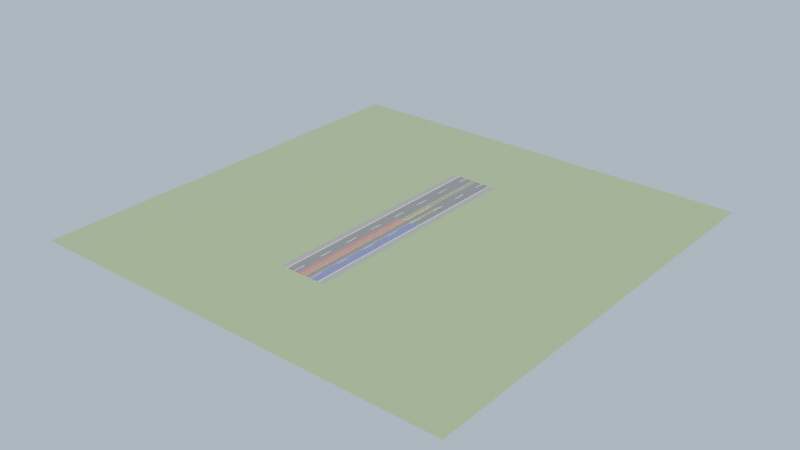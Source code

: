 # Source: scene_regulatory.blend  (saved by Blender 5.1.29; exported with 4.5.12 LTS)
import bpy
from mathutils import Matrix  # noqa: F401  (used for matrix-valued properties, if any)

bpy.ops.wm.read_factory_settings(use_empty=True)
scene = bpy.context.scene
scene.name = 'Scene'

# ---- collections
col_road_system = bpy.data.collections.new('Road_System'); scene.collection.children.link(col_road_system)
col_r46_zones = bpy.data.collections.new('R46_Zones'); scene.collection.children.link(col_r46_zones)
col_r46_test_poles = bpy.data.collections.new('R46_Test_Poles'); scene.collection.children.link(col_r46_test_poles)

# ---- materials (node trees are filled in below, after node groups)
mat_mat_ground = bpy.data.materials.new('Mat_Ground')
mat_mat_road_surface = bpy.data.materials.new('Mat_Road_Surface')
mat_mat_shoulder_left = bpy.data.materials.new('Mat_Shoulder_Left')
mat_mat_shoulder_right = bpy.data.materials.new('Mat_Shoulder_Right')
mat_mat_centerline_left = bpy.data.materials.new('Mat_CenterLine_Left')
mat_mat_centerline_right = bpy.data.materials.new('Mat_CenterLine_Right')
mat_mat_laneline_l_1_0 = bpy.data.materials.new('Mat_LaneLine_L_1_0')
mat_mat_laneline_l_1_1 = bpy.data.materials.new('Mat_LaneLine_L_1_1')
mat_mat_laneline_l_1_2 = bpy.data.materials.new('Mat_LaneLine_L_1_2')
mat_mat_laneline_l_1_3 = bpy.data.materials.new('Mat_LaneLine_L_1_3')
mat_mat_laneline_l_1_4 = bpy.data.materials.new('Mat_LaneLine_L_1_4')
mat_mat_laneline_l_1_5 = bpy.data.materials.new('Mat_LaneLine_L_1_5')
mat_mat_laneline_l_1_6 = bpy.data.materials.new('Mat_LaneLine_L_1_6')
mat_mat_laneline_l_1_7 = bpy.data.materials.new('Mat_LaneLine_L_1_7')
mat_mat_laneline_r_1_0 = bpy.data.materials.new('Mat_LaneLine_R_1_0')
mat_mat_laneline_r_1_1 = bpy.data.materials.new('Mat_LaneLine_R_1_1')
mat_mat_laneline_r_1_2 = bpy.data.materials.new('Mat_LaneLine_R_1_2')
mat_mat_laneline_r_1_3 = bpy.data.materials.new('Mat_LaneLine_R_1_3')
mat_mat_laneline_r_1_4 = bpy.data.materials.new('Mat_LaneLine_R_1_4')
mat_mat_laneline_r_1_5 = bpy.data.materials.new('Mat_LaneLine_R_1_5')
mat_mat_laneline_r_1_6 = bpy.data.materials.new('Mat_LaneLine_R_1_6')
mat_mat_laneline_r_1_7 = bpy.data.materials.new('Mat_LaneLine_R_1_7')
mat_mat_edgeline_l = bpy.data.materials.new('Mat_EdgeLine_L')
mat_mat_edgeline_r = bpy.data.materials.new('Mat_EdgeLine_R')
mat_mat_r46_passenger_near = bpy.data.materials.new('Mat_R46_Passenger_Near')
mat_mat_r46_passenger_near.surface_render_method = 'BLENDED'
mat_mat_r46_passenger_near.blend_method = 'BLEND'
mat_mat_r46_passenger_far = bpy.data.materials.new('Mat_R46_Passenger_Far')
mat_mat_r46_passenger_far.surface_render_method = 'BLENDED'
mat_mat_r46_passenger_far.blend_method = 'BLEND'
mat_mat_r46_driver_near = bpy.data.materials.new('Mat_R46_Driver_Near')
mat_mat_r46_driver_near.surface_render_method = 'BLENDED'
mat_mat_r46_driver_near.blend_method = 'BLEND'
mat_mat_r46_driver_far = bpy.data.materials.new('Mat_R46_Driver_Far')
mat_mat_r46_driver_far.surface_render_method = 'BLENDED'
mat_mat_r46_driver_far.blend_method = 'BLEND'
mat_mat_r46_boundary_passenger = bpy.data.materials.new('Mat_R46_Boundary_Passenger')
mat_mat_r46_boundary_driver = bpy.data.materials.new('Mat_R46_Boundary_Driver')
mat_mat_r46_p1_pass_farinner_20m = bpy.data.materials.new('Mat_R46_P1_Pass_FarInner_20m')
mat_mat_r46_p2_pass_farouter_20m = bpy.data.materials.new('Mat_R46_P2_Pass_FarOuter_20m')
mat_mat_r46_p3_pass_nearmid_4m = bpy.data.materials.new('Mat_R46_P3_Pass_NearMid_4m')
mat_mat_r46_p4_pass_nearouter_4m = bpy.data.materials.new('Mat_R46_P4_Pass_NearOuter_4m')
mat_mat_r46_p5_pass_farmid_40m = bpy.data.materials.new('Mat_R46_P5_Pass_FarMid_40m')
mat_mat_r46_p1_drv_farinner_20m = bpy.data.materials.new('Mat_R46_P1_Drv_FarInner_20m')
mat_mat_r46_p2_drv_farouter_20m = bpy.data.materials.new('Mat_R46_P2_Drv_FarOuter_20m')
mat_mat_r46_p3_drv_nearmid_4m = bpy.data.materials.new('Mat_R46_P3_Drv_NearMid_4m')
mat_mat_r46_p4_drv_nearouter_4m = bpy.data.materials.new('Mat_R46_P4_Drv_NearOuter_4m')
mat_mat_r46_p5_drv_farmid_40m = bpy.data.materials.new('Mat_R46_P5_Drv_FarMid_40m')

# ---- material node trees
mat_mat_ground.use_nodes = True; mat_mat_ground.node_tree.nodes.clear()
_N = mat_mat_ground.node_tree.nodes; _L = mat_mat_ground.node_tree.links
n0 = _N.new('ShaderNodeBsdfPrincipled'); n0.name = 'Principled BSDF'; n0.location = (-200, 100)
n0.inputs[0].default_value = (0.25, 0.35, 0.15, 1.0)
n0.inputs[2].default_value = 0.95
n1 = _N.new('ShaderNodeOutputMaterial'); n1.name = 'Material Output'; n1.location = (200, 100)
_L.new(n0.outputs[0], n1.inputs[0])
n1.is_active_output = True
mat_mat_road_surface.use_nodes = True; mat_mat_road_surface.node_tree.nodes.clear()
_N = mat_mat_road_surface.node_tree.nodes; _L = mat_mat_road_surface.node_tree.links
n0 = _N.new('ShaderNodeBsdfPrincipled'); n0.name = 'Principled BSDF'; n0.location = (-200, 100)
n0.inputs[0].default_value = (0.15, 0.15, 0.15, 1.0)
n0.inputs[2].default_value = 0.85
n1 = _N.new('ShaderNodeOutputMaterial'); n1.name = 'Material Output'; n1.location = (200, 100)
_L.new(n0.outputs[0], n1.inputs[0])
n1.is_active_output = True
mat_mat_shoulder_left.use_nodes = True; mat_mat_shoulder_left.node_tree.nodes.clear()
_N = mat_mat_shoulder_left.node_tree.nodes; _L = mat_mat_shoulder_left.node_tree.links
n0 = _N.new('ShaderNodeBsdfPrincipled'); n0.name = 'Principled BSDF'; n0.location = (-200, 100)
n0.inputs[0].default_value = (0.25, 0.25, 0.22, 1.0)
n0.inputs[2].default_value = 0.85
n1 = _N.new('ShaderNodeOutputMaterial'); n1.name = 'Material Output'; n1.location = (200, 100)
_L.new(n0.outputs[0], n1.inputs[0])
n1.is_active_output = True
mat_mat_shoulder_right.use_nodes = True; mat_mat_shoulder_right.node_tree.nodes.clear()
_N = mat_mat_shoulder_right.node_tree.nodes; _L = mat_mat_shoulder_right.node_tree.links
n0 = _N.new('ShaderNodeBsdfPrincipled'); n0.name = 'Principled BSDF'; n0.location = (-200, 100)
n0.inputs[0].default_value = (0.25, 0.25, 0.22, 1.0)
n0.inputs[2].default_value = 0.85
n1 = _N.new('ShaderNodeOutputMaterial'); n1.name = 'Material Output'; n1.location = (200, 100)
_L.new(n0.outputs[0], n1.inputs[0])
n1.is_active_output = True
mat_mat_centerline_left.use_nodes = True; mat_mat_centerline_left.node_tree.nodes.clear()
_N = mat_mat_centerline_left.node_tree.nodes; _L = mat_mat_centerline_left.node_tree.links
n0 = _N.new('ShaderNodeBsdfPrincipled'); n0.name = 'Principled BSDF'; n0.location = (-200, 100)
n0.inputs[0].default_value = (0.95, 0.85, 0.15, 1.0)
n1 = _N.new('ShaderNodeOutputMaterial'); n1.name = 'Material Output'; n1.location = (200, 100)
_L.new(n0.outputs[0], n1.inputs[0])
n1.is_active_output = True
mat_mat_centerline_right.use_nodes = True; mat_mat_centerline_right.node_tree.nodes.clear()
_N = mat_mat_centerline_right.node_tree.nodes; _L = mat_mat_centerline_right.node_tree.links
n0 = _N.new('ShaderNodeBsdfPrincipled'); n0.name = 'Principled BSDF'; n0.location = (-200, 100)
n0.inputs[0].default_value = (0.95, 0.85, 0.15, 1.0)
n1 = _N.new('ShaderNodeOutputMaterial'); n1.name = 'Material Output'; n1.location = (200, 100)
_L.new(n0.outputs[0], n1.inputs[0])
n1.is_active_output = True
mat_mat_laneline_l_1_0.use_nodes = True; mat_mat_laneline_l_1_0.node_tree.nodes.clear()
_N = mat_mat_laneline_l_1_0.node_tree.nodes; _L = mat_mat_laneline_l_1_0.node_tree.links
n0 = _N.new('ShaderNodeBsdfPrincipled'); n0.name = 'Principled BSDF'; n0.location = (-200, 100)
n0.inputs[0].default_value = (0.95, 0.95, 0.95, 1.0)
n1 = _N.new('ShaderNodeOutputMaterial'); n1.name = 'Material Output'; n1.location = (200, 100)
_L.new(n0.outputs[0], n1.inputs[0])
n1.is_active_output = True
mat_mat_laneline_l_1_1.use_nodes = True; mat_mat_laneline_l_1_1.node_tree.nodes.clear()
_N = mat_mat_laneline_l_1_1.node_tree.nodes; _L = mat_mat_laneline_l_1_1.node_tree.links
n0 = _N.new('ShaderNodeBsdfPrincipled'); n0.name = 'Principled BSDF'; n0.location = (-200, 100)
n0.inputs[0].default_value = (0.95, 0.95, 0.95, 1.0)
n1 = _N.new('ShaderNodeOutputMaterial'); n1.name = 'Material Output'; n1.location = (200, 100)
_L.new(n0.outputs[0], n1.inputs[0])
n1.is_active_output = True
mat_mat_laneline_l_1_2.use_nodes = True; mat_mat_laneline_l_1_2.node_tree.nodes.clear()
_N = mat_mat_laneline_l_1_2.node_tree.nodes; _L = mat_mat_laneline_l_1_2.node_tree.links
n0 = _N.new('ShaderNodeBsdfPrincipled'); n0.name = 'Principled BSDF'; n0.location = (-200, 100)
n0.inputs[0].default_value = (0.95, 0.95, 0.95, 1.0)
n1 = _N.new('ShaderNodeOutputMaterial'); n1.name = 'Material Output'; n1.location = (200, 100)
_L.new(n0.outputs[0], n1.inputs[0])
n1.is_active_output = True
mat_mat_laneline_l_1_3.use_nodes = True; mat_mat_laneline_l_1_3.node_tree.nodes.clear()
_N = mat_mat_laneline_l_1_3.node_tree.nodes; _L = mat_mat_laneline_l_1_3.node_tree.links
n0 = _N.new('ShaderNodeBsdfPrincipled'); n0.name = 'Principled BSDF'; n0.location = (-200, 100)
n0.inputs[0].default_value = (0.95, 0.95, 0.95, 1.0)
n1 = _N.new('ShaderNodeOutputMaterial'); n1.name = 'Material Output'; n1.location = (200, 100)
_L.new(n0.outputs[0], n1.inputs[0])
n1.is_active_output = True
mat_mat_laneline_l_1_4.use_nodes = True; mat_mat_laneline_l_1_4.node_tree.nodes.clear()
_N = mat_mat_laneline_l_1_4.node_tree.nodes; _L = mat_mat_laneline_l_1_4.node_tree.links
n0 = _N.new('ShaderNodeBsdfPrincipled'); n0.name = 'Principled BSDF'; n0.location = (-200, 100)
n0.inputs[0].default_value = (0.95, 0.95, 0.95, 1.0)
n1 = _N.new('ShaderNodeOutputMaterial'); n1.name = 'Material Output'; n1.location = (200, 100)
_L.new(n0.outputs[0], n1.inputs[0])
n1.is_active_output = True
mat_mat_laneline_l_1_5.use_nodes = True; mat_mat_laneline_l_1_5.node_tree.nodes.clear()
_N = mat_mat_laneline_l_1_5.node_tree.nodes; _L = mat_mat_laneline_l_1_5.node_tree.links
n0 = _N.new('ShaderNodeBsdfPrincipled'); n0.name = 'Principled BSDF'; n0.location = (-200, 100)
n0.inputs[0].default_value = (0.95, 0.95, 0.95, 1.0)
n1 = _N.new('ShaderNodeOutputMaterial'); n1.name = 'Material Output'; n1.location = (200, 100)
_L.new(n0.outputs[0], n1.inputs[0])
n1.is_active_output = True
mat_mat_laneline_l_1_6.use_nodes = True; mat_mat_laneline_l_1_6.node_tree.nodes.clear()
_N = mat_mat_laneline_l_1_6.node_tree.nodes; _L = mat_mat_laneline_l_1_6.node_tree.links
n0 = _N.new('ShaderNodeBsdfPrincipled'); n0.name = 'Principled BSDF'; n0.location = (-200, 100)
n0.inputs[0].default_value = (0.95, 0.95, 0.95, 1.0)
n1 = _N.new('ShaderNodeOutputMaterial'); n1.name = 'Material Output'; n1.location = (200, 100)
_L.new(n0.outputs[0], n1.inputs[0])
n1.is_active_output = True
mat_mat_laneline_l_1_7.use_nodes = True; mat_mat_laneline_l_1_7.node_tree.nodes.clear()
_N = mat_mat_laneline_l_1_7.node_tree.nodes; _L = mat_mat_laneline_l_1_7.node_tree.links
n0 = _N.new('ShaderNodeBsdfPrincipled'); n0.name = 'Principled BSDF'; n0.location = (-200, 100)
n0.inputs[0].default_value = (0.95, 0.95, 0.95, 1.0)
n1 = _N.new('ShaderNodeOutputMaterial'); n1.name = 'Material Output'; n1.location = (200, 100)
_L.new(n0.outputs[0], n1.inputs[0])
n1.is_active_output = True
mat_mat_laneline_r_1_0.use_nodes = True; mat_mat_laneline_r_1_0.node_tree.nodes.clear()
_N = mat_mat_laneline_r_1_0.node_tree.nodes; _L = mat_mat_laneline_r_1_0.node_tree.links
n0 = _N.new('ShaderNodeBsdfPrincipled'); n0.name = 'Principled BSDF'; n0.location = (-200, 100)
n0.inputs[0].default_value = (0.95, 0.95, 0.95, 1.0)
n1 = _N.new('ShaderNodeOutputMaterial'); n1.name = 'Material Output'; n1.location = (200, 100)
_L.new(n0.outputs[0], n1.inputs[0])
n1.is_active_output = True
mat_mat_laneline_r_1_1.use_nodes = True; mat_mat_laneline_r_1_1.node_tree.nodes.clear()
_N = mat_mat_laneline_r_1_1.node_tree.nodes; _L = mat_mat_laneline_r_1_1.node_tree.links
n0 = _N.new('ShaderNodeBsdfPrincipled'); n0.name = 'Principled BSDF'; n0.location = (-200, 100)
n0.inputs[0].default_value = (0.95, 0.95, 0.95, 1.0)
n1 = _N.new('ShaderNodeOutputMaterial'); n1.name = 'Material Output'; n1.location = (200, 100)
_L.new(n0.outputs[0], n1.inputs[0])
n1.is_active_output = True
mat_mat_laneline_r_1_2.use_nodes = True; mat_mat_laneline_r_1_2.node_tree.nodes.clear()
_N = mat_mat_laneline_r_1_2.node_tree.nodes; _L = mat_mat_laneline_r_1_2.node_tree.links
n0 = _N.new('ShaderNodeBsdfPrincipled'); n0.name = 'Principled BSDF'; n0.location = (-200, 100)
n0.inputs[0].default_value = (0.95, 0.95, 0.95, 1.0)
n1 = _N.new('ShaderNodeOutputMaterial'); n1.name = 'Material Output'; n1.location = (200, 100)
_L.new(n0.outputs[0], n1.inputs[0])
n1.is_active_output = True
mat_mat_laneline_r_1_3.use_nodes = True; mat_mat_laneline_r_1_3.node_tree.nodes.clear()
_N = mat_mat_laneline_r_1_3.node_tree.nodes; _L = mat_mat_laneline_r_1_3.node_tree.links
n0 = _N.new('ShaderNodeBsdfPrincipled'); n0.name = 'Principled BSDF'; n0.location = (-200, 100)
n0.inputs[0].default_value = (0.95, 0.95, 0.95, 1.0)
n1 = _N.new('ShaderNodeOutputMaterial'); n1.name = 'Material Output'; n1.location = (200, 100)
_L.new(n0.outputs[0], n1.inputs[0])
n1.is_active_output = True
mat_mat_laneline_r_1_4.use_nodes = True; mat_mat_laneline_r_1_4.node_tree.nodes.clear()
_N = mat_mat_laneline_r_1_4.node_tree.nodes; _L = mat_mat_laneline_r_1_4.node_tree.links
n0 = _N.new('ShaderNodeBsdfPrincipled'); n0.name = 'Principled BSDF'; n0.location = (-200, 100)
n0.inputs[0].default_value = (0.95, 0.95, 0.95, 1.0)
n1 = _N.new('ShaderNodeOutputMaterial'); n1.name = 'Material Output'; n1.location = (200, 100)
_L.new(n0.outputs[0], n1.inputs[0])
n1.is_active_output = True
mat_mat_laneline_r_1_5.use_nodes = True; mat_mat_laneline_r_1_5.node_tree.nodes.clear()
_N = mat_mat_laneline_r_1_5.node_tree.nodes; _L = mat_mat_laneline_r_1_5.node_tree.links
n0 = _N.new('ShaderNodeBsdfPrincipled'); n0.name = 'Principled BSDF'; n0.location = (-200, 100)
n0.inputs[0].default_value = (0.95, 0.95, 0.95, 1.0)
n1 = _N.new('ShaderNodeOutputMaterial'); n1.name = 'Material Output'; n1.location = (200, 100)
_L.new(n0.outputs[0], n1.inputs[0])
n1.is_active_output = True
mat_mat_laneline_r_1_6.use_nodes = True; mat_mat_laneline_r_1_6.node_tree.nodes.clear()
_N = mat_mat_laneline_r_1_6.node_tree.nodes; _L = mat_mat_laneline_r_1_6.node_tree.links
n0 = _N.new('ShaderNodeBsdfPrincipled'); n0.name = 'Principled BSDF'; n0.location = (-200, 100)
n0.inputs[0].default_value = (0.95, 0.95, 0.95, 1.0)
n1 = _N.new('ShaderNodeOutputMaterial'); n1.name = 'Material Output'; n1.location = (200, 100)
_L.new(n0.outputs[0], n1.inputs[0])
n1.is_active_output = True
mat_mat_laneline_r_1_7.use_nodes = True; mat_mat_laneline_r_1_7.node_tree.nodes.clear()
_N = mat_mat_laneline_r_1_7.node_tree.nodes; _L = mat_mat_laneline_r_1_7.node_tree.links
n0 = _N.new('ShaderNodeBsdfPrincipled'); n0.name = 'Principled BSDF'; n0.location = (-200, 100)
n0.inputs[0].default_value = (0.95, 0.95, 0.95, 1.0)
n1 = _N.new('ShaderNodeOutputMaterial'); n1.name = 'Material Output'; n1.location = (200, 100)
_L.new(n0.outputs[0], n1.inputs[0])
n1.is_active_output = True
mat_mat_edgeline_l.use_nodes = True; mat_mat_edgeline_l.node_tree.nodes.clear()
_N = mat_mat_edgeline_l.node_tree.nodes; _L = mat_mat_edgeline_l.node_tree.links
n0 = _N.new('ShaderNodeBsdfPrincipled'); n0.name = 'Principled BSDF'; n0.location = (-200, 100)
n0.inputs[0].default_value = (0.95, 0.95, 0.95, 1.0)
n1 = _N.new('ShaderNodeOutputMaterial'); n1.name = 'Material Output'; n1.location = (200, 100)
_L.new(n0.outputs[0], n1.inputs[0])
n1.is_active_output = True
mat_mat_edgeline_r.use_nodes = True; mat_mat_edgeline_r.node_tree.nodes.clear()
_N = mat_mat_edgeline_r.node_tree.nodes; _L = mat_mat_edgeline_r.node_tree.links
n0 = _N.new('ShaderNodeBsdfPrincipled'); n0.name = 'Principled BSDF'; n0.location = (-200, 100)
n0.inputs[0].default_value = (0.95, 0.95, 0.95, 1.0)
n1 = _N.new('ShaderNodeOutputMaterial'); n1.name = 'Material Output'; n1.location = (200, 100)
_L.new(n0.outputs[0], n1.inputs[0])
n1.is_active_output = True
mat_mat_r46_passenger_near.use_nodes = True; mat_mat_r46_passenger_near.node_tree.nodes.clear()
_N = mat_mat_r46_passenger_near.node_tree.nodes; _L = mat_mat_r46_passenger_near.node_tree.links
n0 = _N.new('ShaderNodeBsdfPrincipled'); n0.name = 'Principled BSDF'; n0.location = (-200, 100)
n0.inputs[0].default_value = (0.2, 0.8, 0.2, 1.0)
n0.inputs[2].default_value = 0.3
n0.inputs[4].default_value = 0.3
n1 = _N.new('ShaderNodeOutputMaterial'); n1.name = 'Material Output'; n1.location = (200, 100)
_L.new(n0.outputs[0], n1.inputs[0])
n1.is_active_output = True
mat_mat_r46_passenger_far.use_nodes = True; mat_mat_r46_passenger_far.node_tree.nodes.clear()
_N = mat_mat_r46_passenger_far.node_tree.nodes; _L = mat_mat_r46_passenger_far.node_tree.links
n0 = _N.new('ShaderNodeBsdfPrincipled'); n0.name = 'Principled BSDF'; n0.location = (-200, 100)
n0.inputs[0].default_value = (0.2, 0.2, 0.8, 1.0)
n0.inputs[2].default_value = 0.3
n0.inputs[4].default_value = 0.3
n1 = _N.new('ShaderNodeOutputMaterial'); n1.name = 'Material Output'; n1.location = (200, 100)
_L.new(n0.outputs[0], n1.inputs[0])
n1.is_active_output = True
mat_mat_r46_driver_near.use_nodes = True; mat_mat_r46_driver_near.node_tree.nodes.clear()
_N = mat_mat_r46_driver_near.node_tree.nodes; _L = mat_mat_r46_driver_near.node_tree.links
n0 = _N.new('ShaderNodeBsdfPrincipled'); n0.name = 'Principled BSDF'; n0.location = (-200, 100)
n0.inputs[0].default_value = (0.8, 0.8, 0.2, 1.0)
n0.inputs[2].default_value = 0.3
n0.inputs[4].default_value = 0.3
n1 = _N.new('ShaderNodeOutputMaterial'); n1.name = 'Material Output'; n1.location = (200, 100)
_L.new(n0.outputs[0], n1.inputs[0])
n1.is_active_output = True
mat_mat_r46_driver_far.use_nodes = True; mat_mat_r46_driver_far.node_tree.nodes.clear()
_N = mat_mat_r46_driver_far.node_tree.nodes; _L = mat_mat_r46_driver_far.node_tree.links
n0 = _N.new('ShaderNodeBsdfPrincipled'); n0.name = 'Principled BSDF'; n0.location = (-200, 100)
n0.inputs[0].default_value = (0.8, 0.2, 0.2, 1.0)
n0.inputs[2].default_value = 0.3
n0.inputs[4].default_value = 0.3
n1 = _N.new('ShaderNodeOutputMaterial'); n1.name = 'Material Output'; n1.location = (200, 100)
_L.new(n0.outputs[0], n1.inputs[0])
n1.is_active_output = True
mat_mat_r46_boundary_passenger.use_nodes = True; mat_mat_r46_boundary_passenger.node_tree.nodes.clear()
_N = mat_mat_r46_boundary_passenger.node_tree.nodes; _L = mat_mat_r46_boundary_passenger.node_tree.links
n0 = _N.new('ShaderNodeBsdfPrincipled'); n0.name = 'Principled BSDF'; n0.location = (-200, 100)
n0.inputs[0].default_value = (1.0, 0.5, 0.0, 1.0)
n0.inputs[2].default_value = 0.3
n1 = _N.new('ShaderNodeOutputMaterial'); n1.name = 'Material Output'; n1.location = (200, 100)
_L.new(n0.outputs[0], n1.inputs[0])
n1.is_active_output = True
mat_mat_r46_boundary_driver.use_nodes = True; mat_mat_r46_boundary_driver.node_tree.nodes.clear()
_N = mat_mat_r46_boundary_driver.node_tree.nodes; _L = mat_mat_r46_boundary_driver.node_tree.links
n0 = _N.new('ShaderNodeBsdfPrincipled'); n0.name = 'Principled BSDF'; n0.location = (-200, 100)
n0.inputs[0].default_value = (1.0, 0.5, 0.0, 1.0)
n0.inputs[2].default_value = 0.3
n1 = _N.new('ShaderNodeOutputMaterial'); n1.name = 'Material Output'; n1.location = (200, 100)
_L.new(n0.outputs[0], n1.inputs[0])
n1.is_active_output = True
mat_mat_r46_p1_pass_farinner_20m.use_nodes = True; mat_mat_r46_p1_pass_farinner_20m.node_tree.nodes.clear()
_N = mat_mat_r46_p1_pass_farinner_20m.node_tree.nodes; _L = mat_mat_r46_p1_pass_farinner_20m.node_tree.links
n0 = _N.new('ShaderNodeBsdfPrincipled'); n0.name = 'Principled BSDF'; n0.location = (-200, 100)
n0.inputs[0].default_value = (0.95, 0.95, 0.95, 1.0)
n0.inputs[2].default_value = 0.3
n1 = _N.new('ShaderNodeOutputMaterial'); n1.name = 'Material Output'; n1.location = (200, 100)
_L.new(n0.outputs[0], n1.inputs[0])
n1.is_active_output = True
mat_mat_r46_p2_pass_farouter_20m.use_nodes = True; mat_mat_r46_p2_pass_farouter_20m.node_tree.nodes.clear()
_N = mat_mat_r46_p2_pass_farouter_20m.node_tree.nodes; _L = mat_mat_r46_p2_pass_farouter_20m.node_tree.links
n0 = _N.new('ShaderNodeBsdfPrincipled'); n0.name = 'Principled BSDF'; n0.location = (-200, 100)
n0.inputs[0].default_value = (0.95, 0.95, 0.95, 1.0)
n0.inputs[2].default_value = 0.3
n1 = _N.new('ShaderNodeOutputMaterial'); n1.name = 'Material Output'; n1.location = (200, 100)
_L.new(n0.outputs[0], n1.inputs[0])
n1.is_active_output = True
mat_mat_r46_p3_pass_nearmid_4m.use_nodes = True; mat_mat_r46_p3_pass_nearmid_4m.node_tree.nodes.clear()
_N = mat_mat_r46_p3_pass_nearmid_4m.node_tree.nodes; _L = mat_mat_r46_p3_pass_nearmid_4m.node_tree.links
n0 = _N.new('ShaderNodeBsdfPrincipled'); n0.name = 'Principled BSDF'; n0.location = (-200, 100)
n0.inputs[0].default_value = (0.95, 0.95, 0.95, 1.0)
n0.inputs[2].default_value = 0.3
n1 = _N.new('ShaderNodeOutputMaterial'); n1.name = 'Material Output'; n1.location = (200, 100)
_L.new(n0.outputs[0], n1.inputs[0])
n1.is_active_output = True
mat_mat_r46_p4_pass_nearouter_4m.use_nodes = True; mat_mat_r46_p4_pass_nearouter_4m.node_tree.nodes.clear()
_N = mat_mat_r46_p4_pass_nearouter_4m.node_tree.nodes; _L = mat_mat_r46_p4_pass_nearouter_4m.node_tree.links
n0 = _N.new('ShaderNodeBsdfPrincipled'); n0.name = 'Principled BSDF'; n0.location = (-200, 100)
n0.inputs[0].default_value = (0.95, 0.95, 0.95, 1.0)
n0.inputs[2].default_value = 0.3
n1 = _N.new('ShaderNodeOutputMaterial'); n1.name = 'Material Output'; n1.location = (200, 100)
_L.new(n0.outputs[0], n1.inputs[0])
n1.is_active_output = True
mat_mat_r46_p5_pass_farmid_40m.use_nodes = True; mat_mat_r46_p5_pass_farmid_40m.node_tree.nodes.clear()
_N = mat_mat_r46_p5_pass_farmid_40m.node_tree.nodes; _L = mat_mat_r46_p5_pass_farmid_40m.node_tree.links
n0 = _N.new('ShaderNodeBsdfPrincipled'); n0.name = 'Principled BSDF'; n0.location = (-200, 100)
n0.inputs[0].default_value = (0.95, 0.95, 0.95, 1.0)
n0.inputs[2].default_value = 0.3
n1 = _N.new('ShaderNodeOutputMaterial'); n1.name = 'Material Output'; n1.location = (200, 100)
_L.new(n0.outputs[0], n1.inputs[0])
n1.is_active_output = True
mat_mat_r46_p1_drv_farinner_20m.use_nodes = True; mat_mat_r46_p1_drv_farinner_20m.node_tree.nodes.clear()
_N = mat_mat_r46_p1_drv_farinner_20m.node_tree.nodes; _L = mat_mat_r46_p1_drv_farinner_20m.node_tree.links
n0 = _N.new('ShaderNodeBsdfPrincipled'); n0.name = 'Principled BSDF'; n0.location = (-200, 100)
n0.inputs[0].default_value = (0.95, 0.95, 0.95, 1.0)
n0.inputs[2].default_value = 0.3
n1 = _N.new('ShaderNodeOutputMaterial'); n1.name = 'Material Output'; n1.location = (200, 100)
_L.new(n0.outputs[0], n1.inputs[0])
n1.is_active_output = True
mat_mat_r46_p2_drv_farouter_20m.use_nodes = True; mat_mat_r46_p2_drv_farouter_20m.node_tree.nodes.clear()
_N = mat_mat_r46_p2_drv_farouter_20m.node_tree.nodes; _L = mat_mat_r46_p2_drv_farouter_20m.node_tree.links
n0 = _N.new('ShaderNodeBsdfPrincipled'); n0.name = 'Principled BSDF'; n0.location = (-200, 100)
n0.inputs[0].default_value = (0.95, 0.95, 0.95, 1.0)
n0.inputs[2].default_value = 0.3
n1 = _N.new('ShaderNodeOutputMaterial'); n1.name = 'Material Output'; n1.location = (200, 100)
_L.new(n0.outputs[0], n1.inputs[0])
n1.is_active_output = True
mat_mat_r46_p3_drv_nearmid_4m.use_nodes = True; mat_mat_r46_p3_drv_nearmid_4m.node_tree.nodes.clear()
_N = mat_mat_r46_p3_drv_nearmid_4m.node_tree.nodes; _L = mat_mat_r46_p3_drv_nearmid_4m.node_tree.links
n0 = _N.new('ShaderNodeBsdfPrincipled'); n0.name = 'Principled BSDF'; n0.location = (-200, 100)
n0.inputs[0].default_value = (0.95, 0.95, 0.95, 1.0)
n0.inputs[2].default_value = 0.3
n1 = _N.new('ShaderNodeOutputMaterial'); n1.name = 'Material Output'; n1.location = (200, 100)
_L.new(n0.outputs[0], n1.inputs[0])
n1.is_active_output = True
mat_mat_r46_p4_drv_nearouter_4m.use_nodes = True; mat_mat_r46_p4_drv_nearouter_4m.node_tree.nodes.clear()
_N = mat_mat_r46_p4_drv_nearouter_4m.node_tree.nodes; _L = mat_mat_r46_p4_drv_nearouter_4m.node_tree.links
n0 = _N.new('ShaderNodeBsdfPrincipled'); n0.name = 'Principled BSDF'; n0.location = (-200, 100)
n0.inputs[0].default_value = (0.95, 0.95, 0.95, 1.0)
n0.inputs[2].default_value = 0.3
n1 = _N.new('ShaderNodeOutputMaterial'); n1.name = 'Material Output'; n1.location = (200, 100)
_L.new(n0.outputs[0], n1.inputs[0])
n1.is_active_output = True
mat_mat_r46_p5_drv_farmid_40m.use_nodes = True; mat_mat_r46_p5_drv_farmid_40m.node_tree.nodes.clear()
_N = mat_mat_r46_p5_drv_farmid_40m.node_tree.nodes; _L = mat_mat_r46_p5_drv_farmid_40m.node_tree.links
n0 = _N.new('ShaderNodeBsdfPrincipled'); n0.name = 'Principled BSDF'; n0.location = (-200, 100)
n0.inputs[0].default_value = (0.95, 0.95, 0.95, 1.0)
n0.inputs[2].default_value = 0.3
n1 = _N.new('ShaderNodeOutputMaterial'); n1.name = 'Material Output'; n1.location = (200, 100)
_L.new(n0.outputs[0], n1.inputs[0])
n1.is_active_output = True

# ---- world
world_world = bpy.data.worlds.new('World'); scene.world = world_world
world_world.use_nodes = True; world_world.node_tree.nodes.clear()
_N = world_world.node_tree.nodes; _L = world_world.node_tree.links
n0 = _N.new('ShaderNodeOutputWorld'); n0.name = 'World Output'; n0.location = (200, 100)
n1 = _N.new('ShaderNodeBackground'); n1.name = 'Background'; n1.location = (-200, 100)
n1.inputs[0].default_value = (0.52, 0.67, 0.85, 1.0)
_L.new(n1.outputs[0], n0.inputs[0])
n0.is_active_output = True
world_world.color = (0.05088, 0.05088, 0.05088)
world_world.sun_shadow_jitter_overblur = 0.0

# ---- lights
light_sun_003 = bpy.data.lights.new('Sun.003', 'SUN')
light_sun_003.energy = 5.0

# ---- meshes
me_plane_090 = bpy.data.meshes.new('Plane.090')
me_plane_090.from_pydata([(-100.0, -100.0, 0.0), (100.0, -100.0, 0.0), (-100.0, 100.0, 0.0), (100.0, 100.0, 0.0)], [], [(0, 1, 3, 2)])
_uv = me_plane_090.uv_layers.new(name='UVMap')
_uv.uv.foreach_set('vector', [0.0, 0.0, 1.0, 0.0, 1.0, 1.0, 0.0, 1.0])
me_plane_090.materials.append(mat_mat_ground)
me_plane_090.update()
me_plane_067 = bpy.data.meshes.new('Plane.067')
me_plane_067.from_pydata([(-10.88, -80.0, 0.001), (5.625, -80.0, 0.001), (-10.88, 30.0, 0.001), (5.625, 30.0, 0.001)], [], [(0, 1, 3, 2)])
_uv = me_plane_067.uv_layers.new(name='UVMap')
_uv.uv.foreach_set('vector', [0.0, 0.0, 1.0, 0.0, 1.0, 1.0, 0.0, 1.0])
me_plane_067.materials.append(mat_mat_road_surface)
me_plane_067.update()
me_plane_068 = bpy.data.meshes.new('Plane.068')
me_plane_068.from_pydata([(-13.88, -80.0, 0.001), (-10.88, -80.0, 0.001), (-13.88, 30.0, 0.001), (-10.88, 30.0, 0.001)], [], [(0, 1, 3, 2)])
_uv = me_plane_068.uv_layers.new(name='UVMap')
_uv.uv.foreach_set('vector', [0.0, 0.0, 1.0, 0.0, 1.0, 1.0, 0.0, 1.0])
me_plane_068.materials.append(mat_mat_shoulder_left)
me_plane_068.update()
me_plane_069 = bpy.data.meshes.new('Plane.069')
me_plane_069.from_pydata([(5.625, -80.0, 0.001), (8.625, -80.0, 0.001), (5.625, 30.0, 0.001), (8.625, 30.0, 0.001)], [], [(0, 1, 3, 2)])
_uv = me_plane_069.uv_layers.new(name='UVMap')
_uv.uv.foreach_set('vector', [0.0, 0.0, 1.0, 0.0, 1.0, 1.0, 0.0, 1.0])
me_plane_069.materials.append(mat_mat_shoulder_right)
me_plane_069.update()
me_plane_070 = bpy.data.meshes.new('Plane.070')
me_plane_070.from_pydata([(-3.35, -80.0, 0.002), (-3.2, -80.0, 0.002), (-3.35, 30.0, 0.002), (-3.2, 30.0, 0.002)], [], [(0, 1, 3, 2)])
_uv = me_plane_070.uv_layers.new(name='UVMap')
_uv.uv.foreach_set('vector', [0.0, 0.0, 1.0, 0.0, 1.0, 1.0, 0.0, 1.0])
me_plane_070.materials.append(mat_mat_centerline_left)
me_plane_070.update()
me_plane_071 = bpy.data.meshes.new('Plane.071')
me_plane_071.from_pydata([(-2.05, -80.0, 0.002), (-1.9, -80.0, 0.002), (-2.05, 30.0, 0.002), (-1.9, 30.0, 0.002)], [], [(0, 1, 3, 2)])
_uv = me_plane_071.uv_layers.new(name='UVMap')
_uv.uv.foreach_set('vector', [0.0, 0.0, 1.0, 0.0, 1.0, 1.0, 0.0, 1.0])
me_plane_071.materials.append(mat_mat_centerline_right)
me_plane_071.update()
me_plane_072 = bpy.data.meshes.new('Plane.072')
me_plane_072.from_pydata([(-7.2, -80.0, 0.002), (-7.05, -80.0, 0.002), (-7.2, -74.0, 0.002), (-7.05, -74.0, 0.002)], [], [(0, 1, 3, 2)])
_uv = me_plane_072.uv_layers.new(name='UVMap')
_uv.uv.foreach_set('vector', [0.0, 0.0, 1.0, 0.0, 1.0, 1.0, 0.0, 1.0])
me_plane_072.materials.append(mat_mat_laneline_l_1_0)
me_plane_072.update()
me_plane_073 = bpy.data.meshes.new('Plane.073')
me_plane_073.from_pydata([(-7.2, -65.0, 0.002), (-7.05, -65.0, 0.002), (-7.2, -59.0, 0.002), (-7.05, -59.0, 0.002)], [], [(0, 1, 3, 2)])
_uv = me_plane_073.uv_layers.new(name='UVMap')
_uv.uv.foreach_set('vector', [0.0, 0.0, 1.0, 0.0, 1.0, 1.0, 0.0, 1.0])
me_plane_073.materials.append(mat_mat_laneline_l_1_1)
me_plane_073.update()
me_plane_074 = bpy.data.meshes.new('Plane.074')
me_plane_074.from_pydata([(-7.2, -50.0, 0.002), (-7.05, -50.0, 0.002), (-7.2, -44.0, 0.002), (-7.05, -44.0, 0.002)], [], [(0, 1, 3, 2)])
_uv = me_plane_074.uv_layers.new(name='UVMap')
_uv.uv.foreach_set('vector', [0.0, 0.0, 1.0, 0.0, 1.0, 1.0, 0.0, 1.0])
me_plane_074.materials.append(mat_mat_laneline_l_1_2)
me_plane_074.update()
me_plane_075 = bpy.data.meshes.new('Plane.075')
me_plane_075.from_pydata([(-7.2, -35.0, 0.002), (-7.05, -35.0, 0.002), (-7.2, -29.0, 0.002), (-7.05, -29.0, 0.002)], [], [(0, 1, 3, 2)])
_uv = me_plane_075.uv_layers.new(name='UVMap')
_uv.uv.foreach_set('vector', [0.0, 0.0, 1.0, 0.0, 1.0, 1.0, 0.0, 1.0])
me_plane_075.materials.append(mat_mat_laneline_l_1_3)
me_plane_075.update()
me_plane_076 = bpy.data.meshes.new('Plane.076')
me_plane_076.from_pydata([(-7.2, -20.0, 0.002), (-7.05, -20.0, 0.002), (-7.2, -14.0, 0.002), (-7.05, -14.0, 0.002)], [], [(0, 1, 3, 2)])
_uv = me_plane_076.uv_layers.new(name='UVMap')
_uv.uv.foreach_set('vector', [0.0, 0.0, 1.0, 0.0, 1.0, 1.0, 0.0, 1.0])
me_plane_076.materials.append(mat_mat_laneline_l_1_4)
me_plane_076.update()
me_plane_077 = bpy.data.meshes.new('Plane.077')
me_plane_077.from_pydata([(-7.2, -5.0, 0.002), (-7.05, -5.0, 0.002), (-7.2, 1.0, 0.002), (-7.05, 1.0, 0.002)], [], [(0, 1, 3, 2)])
_uv = me_plane_077.uv_layers.new(name='UVMap')
_uv.uv.foreach_set('vector', [0.0, 0.0, 1.0, 0.0, 1.0, 1.0, 0.0, 1.0])
me_plane_077.materials.append(mat_mat_laneline_l_1_5)
me_plane_077.update()
me_plane_078 = bpy.data.meshes.new('Plane.078')
me_plane_078.from_pydata([(-7.2, 10.0, 0.002), (-7.05, 10.0, 0.002), (-7.2, 16.0, 0.002), (-7.05, 16.0, 0.002)], [], [(0, 1, 3, 2)])
_uv = me_plane_078.uv_layers.new(name='UVMap')
_uv.uv.foreach_set('vector', [0.0, 0.0, 1.0, 0.0, 1.0, 1.0, 0.0, 1.0])
me_plane_078.materials.append(mat_mat_laneline_l_1_6)
me_plane_078.update()
me_plane_079 = bpy.data.meshes.new('Plane.079')
me_plane_079.from_pydata([(-7.2, 25.0, 0.002), (-7.05, 25.0, 0.002), (-7.2, 30.0, 0.002), (-7.05, 30.0, 0.002)], [], [(0, 1, 3, 2)])
_uv = me_plane_079.uv_layers.new(name='UVMap')
_uv.uv.foreach_set('vector', [0.0, 0.0, 1.0, 0.0, 1.0, 1.0, 0.0, 1.0])
me_plane_079.materials.append(mat_mat_laneline_l_1_7)
me_plane_079.update()
me_plane_080 = bpy.data.meshes.new('Plane.080')
me_plane_080.from_pydata([(1.8, -80.0, 0.002), (1.95, -80.0, 0.002), (1.8, -74.0, 0.002), (1.95, -74.0, 0.002)], [], [(0, 1, 3, 2)])
_uv = me_plane_080.uv_layers.new(name='UVMap')
_uv.uv.foreach_set('vector', [0.0, 0.0, 1.0, 0.0, 1.0, 1.0, 0.0, 1.0])
me_plane_080.materials.append(mat_mat_laneline_r_1_0)
me_plane_080.update()
me_plane_081 = bpy.data.meshes.new('Plane.081')
me_plane_081.from_pydata([(1.8, -65.0, 0.002), (1.95, -65.0, 0.002), (1.8, -59.0, 0.002), (1.95, -59.0, 0.002)], [], [(0, 1, 3, 2)])
_uv = me_plane_081.uv_layers.new(name='UVMap')
_uv.uv.foreach_set('vector', [0.0, 0.0, 1.0, 0.0, 1.0, 1.0, 0.0, 1.0])
me_plane_081.materials.append(mat_mat_laneline_r_1_1)
me_plane_081.update()
me_plane_082 = bpy.data.meshes.new('Plane.082')
me_plane_082.from_pydata([(1.8, -50.0, 0.002), (1.95, -50.0, 0.002), (1.8, -44.0, 0.002), (1.95, -44.0, 0.002)], [], [(0, 1, 3, 2)])
_uv = me_plane_082.uv_layers.new(name='UVMap')
_uv.uv.foreach_set('vector', [0.0, 0.0, 1.0, 0.0, 1.0, 1.0, 0.0, 1.0])
me_plane_082.materials.append(mat_mat_laneline_r_1_2)
me_plane_082.update()
me_plane_083 = bpy.data.meshes.new('Plane.083')
me_plane_083.from_pydata([(1.8, -35.0, 0.002), (1.95, -35.0, 0.002), (1.8, -29.0, 0.002), (1.95, -29.0, 0.002)], [], [(0, 1, 3, 2)])
_uv = me_plane_083.uv_layers.new(name='UVMap')
_uv.uv.foreach_set('vector', [0.0, 0.0, 1.0, 0.0, 1.0, 1.0, 0.0, 1.0])
me_plane_083.materials.append(mat_mat_laneline_r_1_3)
me_plane_083.update()
me_plane_084 = bpy.data.meshes.new('Plane.084')
me_plane_084.from_pydata([(1.8, -20.0, 0.002), (1.95, -20.0, 0.002), (1.8, -14.0, 0.002), (1.95, -14.0, 0.002)], [], [(0, 1, 3, 2)])
_uv = me_plane_084.uv_layers.new(name='UVMap')
_uv.uv.foreach_set('vector', [0.0, 0.0, 1.0, 0.0, 1.0, 1.0, 0.0, 1.0])
me_plane_084.materials.append(mat_mat_laneline_r_1_4)
me_plane_084.update()
me_plane_085 = bpy.data.meshes.new('Plane.085')
me_plane_085.from_pydata([(1.8, -5.0, 0.002), (1.95, -5.0, 0.002), (1.8, 1.0, 0.002), (1.95, 1.0, 0.002)], [], [(0, 1, 3, 2)])
_uv = me_plane_085.uv_layers.new(name='UVMap')
_uv.uv.foreach_set('vector', [0.0, 0.0, 1.0, 0.0, 1.0, 1.0, 0.0, 1.0])
me_plane_085.materials.append(mat_mat_laneline_r_1_5)
me_plane_085.update()
me_plane_086 = bpy.data.meshes.new('Plane.086')
me_plane_086.from_pydata([(1.8, 10.0, 0.002), (1.95, 10.0, 0.002), (1.8, 16.0, 0.002), (1.95, 16.0, 0.002)], [], [(0, 1, 3, 2)])
_uv = me_plane_086.uv_layers.new(name='UVMap')
_uv.uv.foreach_set('vector', [0.0, 0.0, 1.0, 0.0, 1.0, 1.0, 0.0, 1.0])
me_plane_086.materials.append(mat_mat_laneline_r_1_6)
me_plane_086.update()
me_plane_087 = bpy.data.meshes.new('Plane.087')
me_plane_087.from_pydata([(1.8, 25.0, 0.002), (1.95, 25.0, 0.002), (1.8, 30.0, 0.002), (1.95, 30.0, 0.002)], [], [(0, 1, 3, 2)])
_uv = me_plane_087.uv_layers.new(name='UVMap')
_uv.uv.foreach_set('vector', [0.0, 0.0, 1.0, 0.0, 1.0, 1.0, 0.0, 1.0])
me_plane_087.materials.append(mat_mat_laneline_r_1_7)
me_plane_087.update()
me_plane_088 = bpy.data.meshes.new('Plane.088')
me_plane_088.from_pydata([(-10.98, -80.0, 0.002), (-10.77, -80.0, 0.002), (-10.98, 30.0, 0.002), (-10.77, 30.0, 0.002)], [], [(0, 1, 3, 2)])
_uv = me_plane_088.uv_layers.new(name='UVMap')
_uv.uv.foreach_set('vector', [0.0, 0.0, 1.0, 0.0, 1.0, 1.0, 0.0, 1.0])
me_plane_088.materials.append(mat_mat_edgeline_l)
me_plane_088.update()
me_plane_089 = bpy.data.meshes.new('Plane.089')
me_plane_089.from_pydata([(5.525, -80.0, 0.002), (5.725, -80.0, 0.002), (5.525, 30.0, 0.002), (5.725, 30.0, 0.002)], [], [(0, 1, 3, 2)])
_uv = me_plane_089.uv_layers.new(name='UVMap')
_uv.uv.foreach_set('vector', [0.0, 0.0, 1.0, 0.0, 1.0, 1.0, 0.0, 1.0])
me_plane_089.materials.append(mat_mat_edgeline_r)
me_plane_089.update()
me_plane_091 = bpy.data.meshes.new('Plane.091')
me_plane_091.from_pydata([(1.25, -20.1, 0.005), (2.25, -20.1, 0.005), (1.25, -4.1, 0.005), (2.25, -4.1, 0.005)], [], [(0, 1, 3, 2)])
_uv = me_plane_091.uv_layers.new(name='UVMap')
_uv.uv.foreach_set('vector', [0.0, 0.0, 1.0, 0.0, 1.0, 1.0, 0.0, 1.0])
me_plane_091.materials.append(mat_mat_r46_passenger_near)
me_plane_091.update()
me_plane_092 = bpy.data.meshes.new('Plane.092')
me_plane_092.from_pydata([(1.25, -80.1, 0.005), (5.25, -80.1, 0.005), (1.25, -20.1, 0.005), (5.25, -20.1, 0.005)], [], [(0, 1, 3, 2)])
_uv = me_plane_092.uv_layers.new(name='UVMap')
_uv.uv.foreach_set('vector', [0.0, 0.0, 1.0, 0.0, 1.0, 1.0, 0.0, 1.0])
me_plane_092.materials.append(mat_mat_r46_passenger_far)
me_plane_092.update()
me_plane_093 = bpy.data.meshes.new('Plane.093')
me_plane_093.from_pydata([(-2.25, -20.1, 0.005), (-1.25, -20.1, 0.005), (-2.25, -4.1, 0.005), (-1.25, -4.1, 0.005)], [], [(0, 1, 3, 2)])
_uv = me_plane_093.uv_layers.new(name='UVMap')
_uv.uv.foreach_set('vector', [0.0, 0.0, 1.0, 0.0, 1.0, 1.0, 0.0, 1.0])
me_plane_093.materials.append(mat_mat_r46_driver_near)
me_plane_093.update()
me_plane_094 = bpy.data.meshes.new('Plane.094')
me_plane_094.from_pydata([(-5.25, -80.1, 0.005), (-1.25, -80.1, 0.005), (-5.25, -20.1, 0.005), (-1.25, -20.1, 0.005)], [], [(0, 1, 3, 2)])
_uv = me_plane_094.uv_layers.new(name='UVMap')
_uv.uv.foreach_set('vector', [0.0, 0.0, 1.0, 0.0, 1.0, 1.0, 0.0, 1.0])
me_plane_094.materials.append(mat_mat_r46_driver_far)
me_plane_094.update()
me_plane_095 = bpy.data.meshes.new('Plane.095')
me_plane_095.from_pydata([(1.2, -80.1, 0.006), (1.3, -80.1, 0.006), (1.2, 0.0, 0.006), (1.3, 0.0, 0.006)], [], [(0, 1, 3, 2)])
_uv = me_plane_095.uv_layers.new(name='UVMap')
_uv.uv.foreach_set('vector', [0.0, 0.0, 1.0, 0.0, 1.0, 1.0, 0.0, 1.0])
me_plane_095.materials.append(mat_mat_r46_boundary_passenger)
me_plane_095.update()
me_plane_096 = bpy.data.meshes.new('Plane.096')
me_plane_096.from_pydata([(-1.3, -80.1, 0.006), (-1.2, -80.1, 0.006), (-1.3, 0.0, 0.006), (-1.2, 0.0, 0.006)], [], [(0, 1, 3, 2)])
_uv = me_plane_096.uv_layers.new(name='UVMap')
_uv.uv.foreach_set('vector', [0.0, 0.0, 1.0, 0.0, 1.0, 1.0, 0.0, 1.0])
me_plane_096.materials.append(mat_mat_r46_boundary_driver)
me_plane_096.update()
me_cylinder_065 = bpy.data.meshes.new('Cylinder.065')
me_cylinder_065.from_pydata([(0.0, 0.05, -0.5), (0.0, 0.05, 0.5), (0.009755, 0.04904, -0.5), (0.009755, 0.04904, 0.5), (0.01913, 0.04619, -0.5), (0.01913, 0.04619, 0.5), (0.02778, 0.04157, -0.5), (0.02778, 0.04157, 0.5), (0.03536, 0.03536, -0.5), (0.03536, 0.03536, 0.5), (0.04157, 0.02778, -0.5), (0.04157, 0.02778, 0.5), (0.04619, 0.01913, -0.5), (0.04619, 0.01913, 0.5), (0.04904, 0.009755, -0.5), (0.04904, 0.009755, 0.5), (0.05, 0.0, -0.5), (0.05, 0.0, 0.5), (0.04904, -0.009755, -0.5), (0.04904, -0.009755, 0.5), (0.04619, -0.01913, -0.5), (0.04619, -0.01913, 0.5), (0.04157, -0.02778, -0.5), (0.04157, -0.02778, 0.5), (0.03536, -0.03536, -0.5), (0.03536, -0.03536, 0.5), (0.02778, -0.04157, -0.5), (0.02778, -0.04157, 0.5), (0.01913, -0.04619, -0.5), (0.01913, -0.04619, 0.5), (0.009755, -0.04904, -0.5), (0.009755, -0.04904, 0.5), (0.0, -0.05, -0.5), (0.0, -0.05, 0.5), (-0.009755, -0.04904, -0.5), (-0.009755, -0.04904, 0.5), (-0.01913, -0.04619, -0.5), (-0.01913, -0.04619, 0.5), (-0.02778, -0.04157, -0.5), (-0.02778, -0.04157, 0.5), (-0.03536, -0.03536, -0.5), (-0.03536, -0.03536, 0.5), (-0.04157, -0.02778, -0.5), (-0.04157, -0.02778, 0.5), (-0.04619, -0.01913, -0.5), (-0.04619, -0.01913, 0.5), (-0.04904, -0.009755, -0.5), (-0.04904, -0.009755, 0.5), (-0.05, 0.0, -0.5), (-0.05, 0.0, 0.5), (-0.04904, 0.009755, -0.5), (-0.04904, 0.009755, 0.5), (-0.04619, 0.01913, -0.5), (-0.04619, 0.01913, 0.5), (-0.04157, 0.02778, -0.5), (-0.04157, 0.02778, 0.5), (-0.03536, 0.03536, -0.5), (-0.03536, 0.03536, 0.5), (-0.02778, 0.04157, -0.5), (-0.02778, 0.04157, 0.5), (-0.01913, 0.04619, -0.5), (-0.01913, 0.04619, 0.5), (-0.009755, 0.04904, -0.5), (-0.009755, 0.04904, 0.5)], [], [(0, 1, 3, 2), (2, 3, 5, 4), (4, 5, 7, 6), (6, 7, 9, 8), (8, 9, 11, 10), (10, 11, 13, 12), (12, 13, 15, 14), (14, 15, 17, 16), (16, 17, 19, 18), (18, 19, 21, 20), (20, 21, 23, 22), (22, 23, 25, 24), (24, 25, 27, 26), (26, 27, 29, 28), (28, 29, 31, 30), (30, 31, 33, 32), (32, 33, 35, 34), (34, 35, 37, 36), (36, 37, 39, 38), (38, 39, 41, 40), (40, 41, 43, 42), (42, 43, 45, 44), (44, 45, 47, 46), (46, 47, 49, 48), (48, 49, 51, 50), (50, 51, 53, 52), (52, 53, 55, 54), (54, 55, 57, 56), (56, 57, 59, 58), (58, 59, 61, 60), (3, 1, 63, 61, 59, 57, 55, 53, 51, 49, 47, 45, 43, 41, 39, 37, 35, 33, 31, 29, 27, 25, 23, 21, 19, 17, 15, 13, 11, 9, 7, 5), (60, 61, 63, 62), (62, 63, 1, 0), (0, 2, 4, 6, 8, 10, 12, 14, 16, 18, 20, 22, 24, 26, 28, 30, 32, 34, 36, 38, 40, 42, 44, 46, 48, 50, 52, 54, 56, 58, 60, 62)])
_uv = me_cylinder_065.uv_layers.new(name='UVMap')
_uv.uv.foreach_set('vector', [1.0, 0.5, 1.0, 1.0, 0.9688, 1.0, 0.9688, 0.5, 0.9688, 0.5, 0.9688, 1.0, 0.9375, 1.0, 0.9375, 0.5, 0.9375, 0.5, 0.9375, 1.0, 0.9062, 1.0, 0.9062, 0.5, 0.9062, 0.5, 0.9062, 1.0, 0.875, 1.0, 0.875, 0.5, 0.875, 0.5, 0.875, 1.0, 0.8438, 1.0, 0.8438, 0.5, 0.8438, 0.5, 0.8438, 1.0, 0.8125, 1.0, 0.8125, 0.5, 0.8125, 0.5, 0.8125, 1.0, 0.7812, 1.0, 0.7812, 0.5, 0.7812, 0.5, 0.7812, 1.0, 0.75, 1.0, 0.75, 0.5, 0.75, 0.5, 0.75, 1.0, 0.7188, 1.0, 0.7188, 0.5, 0.7188, 0.5, 0.7188, 1.0, 0.6875, 1.0, 0.6875, 0.5, 0.6875, 0.5, 0.6875, 1.0, 0.6562, 1.0, 0.6562, 0.5, 0.6562, 0.5, 0.6562, 1.0, 0.625, 1.0, 0.625, 0.5, 0.625, 0.5, 0.625, 1.0, 0.5938, 1.0, 0.5938, 0.5, 0.5938, 0.5, 0.5938, 1.0, 0.5625, 1.0, 0.5625, 0.5, 0.5625, 0.5, 0.5625, 1.0, 0.5312, 1.0, 0.5312, 0.5, 0.5312, 0.5, 0.5312, 1.0, 0.5, 1.0, 0.5, 0.5, 0.5, 0.5, 0.5, 1.0, 0.4688, 1.0, 0.4688, 0.5, 0.4688, 0.5, 0.4688, 1.0, 0.4375, 1.0, 0.4375, 0.5, 0.4375, 0.5, 0.4375, 1.0, 0.4062, 1.0, 0.4062, 0.5, 0.4062, 0.5, 0.4062, 1.0, 0.375, 1.0, 0.375, 0.5, 0.375, 0.5, 0.375, 1.0, 0.3438, 1.0, 0.3438, 0.5, 0.3438, 0.5, 0.3438, 1.0, 0.3125, 1.0, 0.3125, 0.5, 0.3125, 0.5, 0.3125, 1.0, 0.2812, 1.0, 0.2812, 0.5, 0.2812, 0.5, 0.2812, 1.0, 0.25, 1.0, 0.25, 0.5, 0.25, 0.5, 0.25, 1.0, 0.2188, 1.0, 0.2188, 0.5, 0.2188, 0.5, 0.2188, 1.0, 0.1875, 1.0, 0.1875, 0.5, 0.1875, 0.5, 0.1875, 1.0, 0.1562, 1.0, 0.1562, 0.5, 0.1562, 0.5, 0.1562, 1.0, 0.125, 1.0, 0.125, 0.5, 0.125, 0.5, 0.125, 1.0, 0.09375, 1.0, 0.09375, 0.5, 0.09375, 0.5, 0.09375, 1.0, 0.0625, 1.0, 0.0625, 0.5, 0.2968, 0.4854, 0.25, 0.49, 0.2032, 0.4854, 0.1582, 0.4717, 0.1167, 0.4496, 0.08029, 0.4197, 0.05045, 0.3833, 0.02827, 0.3418, 0.01461, 0.2968, 0.01, 0.25, 0.01461, 0.2032, 0.02827, 0.1582, 0.05045, 0.1167, 0.08029, 0.08029, 0.1167, 0.05045, 0.1582, 0.02827, 0.2032, 0.01461, 0.25, 0.01, 0.2968, 0.01461, 0.3418, 0.02827, 0.3833, 0.05045, 0.4197, 0.08029, 0.4496, 0.1167, 0.4717, 0.1582, 0.4854, 0.2032, 0.49, 0.25, 0.4854, 0.2968, 0.4717, 0.3418, 0.4496, 0.3833, 0.4197, 0.4197, 0.3833, 0.4496, 0.3418, 0.4717, 0.0625, 0.5, 0.0625, 1.0, 0.03125, 1.0, 0.03125, 0.5, 0.03125, 0.5, 0.03125, 1.0, 0.0, 1.0, 0.0, 0.5, 0.75, 0.49, 0.7968, 0.4854, 0.8418, 0.4717, 0.8833, 0.4496, 0.9197, 0.4197, 0.9496, 0.3833, 0.9717, 0.3418, 0.9854, 0.2968, 0.99, 0.25, 0.9854, 0.2032, 0.9717, 0.1582, 0.9496, 0.1167, 0.9197, 0.08029, 0.8833, 0.05045, 0.8418, 0.02827, 0.7968, 0.01461, 0.75, 0.01, 0.7032, 0.01461, 0.6582, 0.02827, 0.6167, 0.05045, 0.5803, 0.08029, 0.5504, 0.1167, 0.5283, 0.1582, 0.5146, 0.2032, 0.51, 0.25, 0.5146, 0.2968, 0.5283, 0.3418, 0.5504, 0.3833, 0.5803, 0.4197, 0.6167, 0.4496, 0.6582, 0.4717, 0.7032, 0.4854])
me_cylinder_065.materials.append(mat_mat_r46_p1_pass_farinner_20m)
me_cylinder_065.update()
me_cylinder_066 = bpy.data.meshes.new('Cylinder.066')
me_cylinder_066.from_pydata([(0.0, 0.05, -0.5), (0.0, 0.05, 0.5), (0.009755, 0.04904, -0.5), (0.009755, 0.04904, 0.5), (0.01913, 0.04619, -0.5), (0.01913, 0.04619, 0.5), (0.02778, 0.04157, -0.5), (0.02778, 0.04157, 0.5), (0.03536, 0.03536, -0.5), (0.03536, 0.03536, 0.5), (0.04157, 0.02778, -0.5), (0.04157, 0.02778, 0.5), (0.04619, 0.01913, -0.5), (0.04619, 0.01913, 0.5), (0.04904, 0.009755, -0.5), (0.04904, 0.009755, 0.5), (0.05, 0.0, -0.5), (0.05, 0.0, 0.5), (0.04904, -0.009755, -0.5), (0.04904, -0.009755, 0.5), (0.04619, -0.01913, -0.5), (0.04619, -0.01913, 0.5), (0.04157, -0.02778, -0.5), (0.04157, -0.02778, 0.5), (0.03536, -0.03536, -0.5), (0.03536, -0.03536, 0.5), (0.02778, -0.04157, -0.5), (0.02778, -0.04157, 0.5), (0.01913, -0.04619, -0.5), (0.01913, -0.04619, 0.5), (0.009755, -0.04904, -0.5), (0.009755, -0.04904, 0.5), (0.0, -0.05, -0.5), (0.0, -0.05, 0.5), (-0.009755, -0.04904, -0.5), (-0.009755, -0.04904, 0.5), (-0.01913, -0.04619, -0.5), (-0.01913, -0.04619, 0.5), (-0.02778, -0.04157, -0.5), (-0.02778, -0.04157, 0.5), (-0.03536, -0.03536, -0.5), (-0.03536, -0.03536, 0.5), (-0.04157, -0.02778, -0.5), (-0.04157, -0.02778, 0.5), (-0.04619, -0.01913, -0.5), (-0.04619, -0.01913, 0.5), (-0.04904, -0.009755, -0.5), (-0.04904, -0.009755, 0.5), (-0.05, 0.0, -0.5), (-0.05, 0.0, 0.5), (-0.04904, 0.009755, -0.5), (-0.04904, 0.009755, 0.5), (-0.04619, 0.01913, -0.5), (-0.04619, 0.01913, 0.5), (-0.04157, 0.02778, -0.5), (-0.04157, 0.02778, 0.5), (-0.03536, 0.03536, -0.5), (-0.03536, 0.03536, 0.5), (-0.02778, 0.04157, -0.5), (-0.02778, 0.04157, 0.5), (-0.01913, 0.04619, -0.5), (-0.01913, 0.04619, 0.5), (-0.009755, 0.04904, -0.5), (-0.009755, 0.04904, 0.5)], [], [(0, 1, 3, 2), (2, 3, 5, 4), (4, 5, 7, 6), (6, 7, 9, 8), (8, 9, 11, 10), (10, 11, 13, 12), (12, 13, 15, 14), (14, 15, 17, 16), (16, 17, 19, 18), (18, 19, 21, 20), (20, 21, 23, 22), (22, 23, 25, 24), (24, 25, 27, 26), (26, 27, 29, 28), (28, 29, 31, 30), (30, 31, 33, 32), (32, 33, 35, 34), (34, 35, 37, 36), (36, 37, 39, 38), (38, 39, 41, 40), (40, 41, 43, 42), (42, 43, 45, 44), (44, 45, 47, 46), (46, 47, 49, 48), (48, 49, 51, 50), (50, 51, 53, 52), (52, 53, 55, 54), (54, 55, 57, 56), (56, 57, 59, 58), (58, 59, 61, 60), (3, 1, 63, 61, 59, 57, 55, 53, 51, 49, 47, 45, 43, 41, 39, 37, 35, 33, 31, 29, 27, 25, 23, 21, 19, 17, 15, 13, 11, 9, 7, 5), (60, 61, 63, 62), (62, 63, 1, 0), (0, 2, 4, 6, 8, 10, 12, 14, 16, 18, 20, 22, 24, 26, 28, 30, 32, 34, 36, 38, 40, 42, 44, 46, 48, 50, 52, 54, 56, 58, 60, 62)])
_uv = me_cylinder_066.uv_layers.new(name='UVMap')
_uv.uv.foreach_set('vector', [1.0, 0.5, 1.0, 1.0, 0.9688, 1.0, 0.9688, 0.5, 0.9688, 0.5, 0.9688, 1.0, 0.9375, 1.0, 0.9375, 0.5, 0.9375, 0.5, 0.9375, 1.0, 0.9062, 1.0, 0.9062, 0.5, 0.9062, 0.5, 0.9062, 1.0, 0.875, 1.0, 0.875, 0.5, 0.875, 0.5, 0.875, 1.0, 0.8438, 1.0, 0.8438, 0.5, 0.8438, 0.5, 0.8438, 1.0, 0.8125, 1.0, 0.8125, 0.5, 0.8125, 0.5, 0.8125, 1.0, 0.7812, 1.0, 0.7812, 0.5, 0.7812, 0.5, 0.7812, 1.0, 0.75, 1.0, 0.75, 0.5, 0.75, 0.5, 0.75, 1.0, 0.7188, 1.0, 0.7188, 0.5, 0.7188, 0.5, 0.7188, 1.0, 0.6875, 1.0, 0.6875, 0.5, 0.6875, 0.5, 0.6875, 1.0, 0.6562, 1.0, 0.6562, 0.5, 0.6562, 0.5, 0.6562, 1.0, 0.625, 1.0, 0.625, 0.5, 0.625, 0.5, 0.625, 1.0, 0.5938, 1.0, 0.5938, 0.5, 0.5938, 0.5, 0.5938, 1.0, 0.5625, 1.0, 0.5625, 0.5, 0.5625, 0.5, 0.5625, 1.0, 0.5312, 1.0, 0.5312, 0.5, 0.5312, 0.5, 0.5312, 1.0, 0.5, 1.0, 0.5, 0.5, 0.5, 0.5, 0.5, 1.0, 0.4688, 1.0, 0.4688, 0.5, 0.4688, 0.5, 0.4688, 1.0, 0.4375, 1.0, 0.4375, 0.5, 0.4375, 0.5, 0.4375, 1.0, 0.4062, 1.0, 0.4062, 0.5, 0.4062, 0.5, 0.4062, 1.0, 0.375, 1.0, 0.375, 0.5, 0.375, 0.5, 0.375, 1.0, 0.3438, 1.0, 0.3438, 0.5, 0.3438, 0.5, 0.3438, 1.0, 0.3125, 1.0, 0.3125, 0.5, 0.3125, 0.5, 0.3125, 1.0, 0.2812, 1.0, 0.2812, 0.5, 0.2812, 0.5, 0.2812, 1.0, 0.25, 1.0, 0.25, 0.5, 0.25, 0.5, 0.25, 1.0, 0.2188, 1.0, 0.2188, 0.5, 0.2188, 0.5, 0.2188, 1.0, 0.1875, 1.0, 0.1875, 0.5, 0.1875, 0.5, 0.1875, 1.0, 0.1562, 1.0, 0.1562, 0.5, 0.1562, 0.5, 0.1562, 1.0, 0.125, 1.0, 0.125, 0.5, 0.125, 0.5, 0.125, 1.0, 0.09375, 1.0, 0.09375, 0.5, 0.09375, 0.5, 0.09375, 1.0, 0.0625, 1.0, 0.0625, 0.5, 0.2968, 0.4854, 0.25, 0.49, 0.2032, 0.4854, 0.1582, 0.4717, 0.1167, 0.4496, 0.08029, 0.4197, 0.05045, 0.3833, 0.02827, 0.3418, 0.01461, 0.2968, 0.01, 0.25, 0.01461, 0.2032, 0.02827, 0.1582, 0.05045, 0.1167, 0.08029, 0.08029, 0.1167, 0.05045, 0.1582, 0.02827, 0.2032, 0.01461, 0.25, 0.01, 0.2968, 0.01461, 0.3418, 0.02827, 0.3833, 0.05045, 0.4197, 0.08029, 0.4496, 0.1167, 0.4717, 0.1582, 0.4854, 0.2032, 0.49, 0.25, 0.4854, 0.2968, 0.4717, 0.3418, 0.4496, 0.3833, 0.4197, 0.4197, 0.3833, 0.4496, 0.3418, 0.4717, 0.0625, 0.5, 0.0625, 1.0, 0.03125, 1.0, 0.03125, 0.5, 0.03125, 0.5, 0.03125, 1.0, 0.0, 1.0, 0.0, 0.5, 0.75, 0.49, 0.7968, 0.4854, 0.8418, 0.4717, 0.8833, 0.4496, 0.9197, 0.4197, 0.9496, 0.3833, 0.9717, 0.3418, 0.9854, 0.2968, 0.99, 0.25, 0.9854, 0.2032, 0.9717, 0.1582, 0.9496, 0.1167, 0.9197, 0.08029, 0.8833, 0.05045, 0.8418, 0.02827, 0.7968, 0.01461, 0.75, 0.01, 0.7032, 0.01461, 0.6582, 0.02827, 0.6167, 0.05045, 0.5803, 0.08029, 0.5504, 0.1167, 0.5283, 0.1582, 0.5146, 0.2032, 0.51, 0.25, 0.5146, 0.2968, 0.5283, 0.3418, 0.5504, 0.3833, 0.5803, 0.4197, 0.6167, 0.4496, 0.6582, 0.4717, 0.7032, 0.4854])
me_cylinder_066.materials.append(mat_mat_r46_p2_pass_farouter_20m)
me_cylinder_066.update()
me_cylinder_067 = bpy.data.meshes.new('Cylinder.067')
me_cylinder_067.from_pydata([(0.0, 0.05, -0.5), (0.0, 0.05, 0.5), (0.009755, 0.04904, -0.5), (0.009755, 0.04904, 0.5), (0.01913, 0.04619, -0.5), (0.01913, 0.04619, 0.5), (0.02778, 0.04157, -0.5), (0.02778, 0.04157, 0.5), (0.03536, 0.03536, -0.5), (0.03536, 0.03536, 0.5), (0.04157, 0.02778, -0.5), (0.04157, 0.02778, 0.5), (0.04619, 0.01913, -0.5), (0.04619, 0.01913, 0.5), (0.04904, 0.009755, -0.5), (0.04904, 0.009755, 0.5), (0.05, 0.0, -0.5), (0.05, 0.0, 0.5), (0.04904, -0.009755, -0.5), (0.04904, -0.009755, 0.5), (0.04619, -0.01913, -0.5), (0.04619, -0.01913, 0.5), (0.04157, -0.02778, -0.5), (0.04157, -0.02778, 0.5), (0.03536, -0.03536, -0.5), (0.03536, -0.03536, 0.5), (0.02778, -0.04157, -0.5), (0.02778, -0.04157, 0.5), (0.01913, -0.04619, -0.5), (0.01913, -0.04619, 0.5), (0.009755, -0.04904, -0.5), (0.009755, -0.04904, 0.5), (0.0, -0.05, -0.5), (0.0, -0.05, 0.5), (-0.009755, -0.04904, -0.5), (-0.009755, -0.04904, 0.5), (-0.01913, -0.04619, -0.5), (-0.01913, -0.04619, 0.5), (-0.02778, -0.04157, -0.5), (-0.02778, -0.04157, 0.5), (-0.03536, -0.03536, -0.5), (-0.03536, -0.03536, 0.5), (-0.04157, -0.02778, -0.5), (-0.04157, -0.02778, 0.5), (-0.04619, -0.01913, -0.5), (-0.04619, -0.01913, 0.5), (-0.04904, -0.009755, -0.5), (-0.04904, -0.009755, 0.5), (-0.05, 0.0, -0.5), (-0.05, 0.0, 0.5), (-0.04904, 0.009755, -0.5), (-0.04904, 0.009755, 0.5), (-0.04619, 0.01913, -0.5), (-0.04619, 0.01913, 0.5), (-0.04157, 0.02778, -0.5), (-0.04157, 0.02778, 0.5), (-0.03536, 0.03536, -0.5), (-0.03536, 0.03536, 0.5), (-0.02778, 0.04157, -0.5), (-0.02778, 0.04157, 0.5), (-0.01913, 0.04619, -0.5), (-0.01913, 0.04619, 0.5), (-0.009755, 0.04904, -0.5), (-0.009755, 0.04904, 0.5)], [], [(0, 1, 3, 2), (2, 3, 5, 4), (4, 5, 7, 6), (6, 7, 9, 8), (8, 9, 11, 10), (10, 11, 13, 12), (12, 13, 15, 14), (14, 15, 17, 16), (16, 17, 19, 18), (18, 19, 21, 20), (20, 21, 23, 22), (22, 23, 25, 24), (24, 25, 27, 26), (26, 27, 29, 28), (28, 29, 31, 30), (30, 31, 33, 32), (32, 33, 35, 34), (34, 35, 37, 36), (36, 37, 39, 38), (38, 39, 41, 40), (40, 41, 43, 42), (42, 43, 45, 44), (44, 45, 47, 46), (46, 47, 49, 48), (48, 49, 51, 50), (50, 51, 53, 52), (52, 53, 55, 54), (54, 55, 57, 56), (56, 57, 59, 58), (58, 59, 61, 60), (3, 1, 63, 61, 59, 57, 55, 53, 51, 49, 47, 45, 43, 41, 39, 37, 35, 33, 31, 29, 27, 25, 23, 21, 19, 17, 15, 13, 11, 9, 7, 5), (60, 61, 63, 62), (62, 63, 1, 0), (0, 2, 4, 6, 8, 10, 12, 14, 16, 18, 20, 22, 24, 26, 28, 30, 32, 34, 36, 38, 40, 42, 44, 46, 48, 50, 52, 54, 56, 58, 60, 62)])
_uv = me_cylinder_067.uv_layers.new(name='UVMap')
_uv.uv.foreach_set('vector', [1.0, 0.5, 1.0, 1.0, 0.9688, 1.0, 0.9688, 0.5, 0.9688, 0.5, 0.9688, 1.0, 0.9375, 1.0, 0.9375, 0.5, 0.9375, 0.5, 0.9375, 1.0, 0.9062, 1.0, 0.9062, 0.5, 0.9062, 0.5, 0.9062, 1.0, 0.875, 1.0, 0.875, 0.5, 0.875, 0.5, 0.875, 1.0, 0.8438, 1.0, 0.8438, 0.5, 0.8438, 0.5, 0.8438, 1.0, 0.8125, 1.0, 0.8125, 0.5, 0.8125, 0.5, 0.8125, 1.0, 0.7812, 1.0, 0.7812, 0.5, 0.7812, 0.5, 0.7812, 1.0, 0.75, 1.0, 0.75, 0.5, 0.75, 0.5, 0.75, 1.0, 0.7188, 1.0, 0.7188, 0.5, 0.7188, 0.5, 0.7188, 1.0, 0.6875, 1.0, 0.6875, 0.5, 0.6875, 0.5, 0.6875, 1.0, 0.6562, 1.0, 0.6562, 0.5, 0.6562, 0.5, 0.6562, 1.0, 0.625, 1.0, 0.625, 0.5, 0.625, 0.5, 0.625, 1.0, 0.5938, 1.0, 0.5938, 0.5, 0.5938, 0.5, 0.5938, 1.0, 0.5625, 1.0, 0.5625, 0.5, 0.5625, 0.5, 0.5625, 1.0, 0.5312, 1.0, 0.5312, 0.5, 0.5312, 0.5, 0.5312, 1.0, 0.5, 1.0, 0.5, 0.5, 0.5, 0.5, 0.5, 1.0, 0.4688, 1.0, 0.4688, 0.5, 0.4688, 0.5, 0.4688, 1.0, 0.4375, 1.0, 0.4375, 0.5, 0.4375, 0.5, 0.4375, 1.0, 0.4062, 1.0, 0.4062, 0.5, 0.4062, 0.5, 0.4062, 1.0, 0.375, 1.0, 0.375, 0.5, 0.375, 0.5, 0.375, 1.0, 0.3438, 1.0, 0.3438, 0.5, 0.3438, 0.5, 0.3438, 1.0, 0.3125, 1.0, 0.3125, 0.5, 0.3125, 0.5, 0.3125, 1.0, 0.2812, 1.0, 0.2812, 0.5, 0.2812, 0.5, 0.2812, 1.0, 0.25, 1.0, 0.25, 0.5, 0.25, 0.5, 0.25, 1.0, 0.2188, 1.0, 0.2188, 0.5, 0.2188, 0.5, 0.2188, 1.0, 0.1875, 1.0, 0.1875, 0.5, 0.1875, 0.5, 0.1875, 1.0, 0.1562, 1.0, 0.1562, 0.5, 0.1562, 0.5, 0.1562, 1.0, 0.125, 1.0, 0.125, 0.5, 0.125, 0.5, 0.125, 1.0, 0.09375, 1.0, 0.09375, 0.5, 0.09375, 0.5, 0.09375, 1.0, 0.0625, 1.0, 0.0625, 0.5, 0.2968, 0.4854, 0.25, 0.49, 0.2032, 0.4854, 0.1582, 0.4717, 0.1167, 0.4496, 0.08029, 0.4197, 0.05045, 0.3833, 0.02827, 0.3418, 0.01461, 0.2968, 0.01, 0.25, 0.01461, 0.2032, 0.02827, 0.1582, 0.05045, 0.1167, 0.08029, 0.08029, 0.1167, 0.05045, 0.1582, 0.02827, 0.2032, 0.01461, 0.25, 0.01, 0.2968, 0.01461, 0.3418, 0.02827, 0.3833, 0.05045, 0.4197, 0.08029, 0.4496, 0.1167, 0.4717, 0.1582, 0.4854, 0.2032, 0.49, 0.25, 0.4854, 0.2968, 0.4717, 0.3418, 0.4496, 0.3833, 0.4197, 0.4197, 0.3833, 0.4496, 0.3418, 0.4717, 0.0625, 0.5, 0.0625, 1.0, 0.03125, 1.0, 0.03125, 0.5, 0.03125, 0.5, 0.03125, 1.0, 0.0, 1.0, 0.0, 0.5, 0.75, 0.49, 0.7968, 0.4854, 0.8418, 0.4717, 0.8833, 0.4496, 0.9197, 0.4197, 0.9496, 0.3833, 0.9717, 0.3418, 0.9854, 0.2968, 0.99, 0.25, 0.9854, 0.2032, 0.9717, 0.1582, 0.9496, 0.1167, 0.9197, 0.08029, 0.8833, 0.05045, 0.8418, 0.02827, 0.7968, 0.01461, 0.75, 0.01, 0.7032, 0.01461, 0.6582, 0.02827, 0.6167, 0.05045, 0.5803, 0.08029, 0.5504, 0.1167, 0.5283, 0.1582, 0.5146, 0.2032, 0.51, 0.25, 0.5146, 0.2968, 0.5283, 0.3418, 0.5504, 0.3833, 0.5803, 0.4197, 0.6167, 0.4496, 0.6582, 0.4717, 0.7032, 0.4854])
me_cylinder_067.materials.append(mat_mat_r46_p3_pass_nearmid_4m)
me_cylinder_067.update()
me_cylinder_068 = bpy.data.meshes.new('Cylinder.068')
me_cylinder_068.from_pydata([(0.0, 0.05, -0.5), (0.0, 0.05, 0.5), (0.009755, 0.04904, -0.5), (0.009755, 0.04904, 0.5), (0.01913, 0.04619, -0.5), (0.01913, 0.04619, 0.5), (0.02778, 0.04157, -0.5), (0.02778, 0.04157, 0.5), (0.03536, 0.03536, -0.5), (0.03536, 0.03536, 0.5), (0.04157, 0.02778, -0.5), (0.04157, 0.02778, 0.5), (0.04619, 0.01913, -0.5), (0.04619, 0.01913, 0.5), (0.04904, 0.009755, -0.5), (0.04904, 0.009755, 0.5), (0.05, 0.0, -0.5), (0.05, 0.0, 0.5), (0.04904, -0.009755, -0.5), (0.04904, -0.009755, 0.5), (0.04619, -0.01913, -0.5), (0.04619, -0.01913, 0.5), (0.04157, -0.02778, -0.5), (0.04157, -0.02778, 0.5), (0.03536, -0.03536, -0.5), (0.03536, -0.03536, 0.5), (0.02778, -0.04157, -0.5), (0.02778, -0.04157, 0.5), (0.01913, -0.04619, -0.5), (0.01913, -0.04619, 0.5), (0.009755, -0.04904, -0.5), (0.009755, -0.04904, 0.5), (0.0, -0.05, -0.5), (0.0, -0.05, 0.5), (-0.009755, -0.04904, -0.5), (-0.009755, -0.04904, 0.5), (-0.01913, -0.04619, -0.5), (-0.01913, -0.04619, 0.5), (-0.02778, -0.04157, -0.5), (-0.02778, -0.04157, 0.5), (-0.03536, -0.03536, -0.5), (-0.03536, -0.03536, 0.5), (-0.04157, -0.02778, -0.5), (-0.04157, -0.02778, 0.5), (-0.04619, -0.01913, -0.5), (-0.04619, -0.01913, 0.5), (-0.04904, -0.009755, -0.5), (-0.04904, -0.009755, 0.5), (-0.05, 0.0, -0.5), (-0.05, 0.0, 0.5), (-0.04904, 0.009755, -0.5), (-0.04904, 0.009755, 0.5), (-0.04619, 0.01913, -0.5), (-0.04619, 0.01913, 0.5), (-0.04157, 0.02778, -0.5), (-0.04157, 0.02778, 0.5), (-0.03536, 0.03536, -0.5), (-0.03536, 0.03536, 0.5), (-0.02778, 0.04157, -0.5), (-0.02778, 0.04157, 0.5), (-0.01913, 0.04619, -0.5), (-0.01913, 0.04619, 0.5), (-0.009755, 0.04904, -0.5), (-0.009755, 0.04904, 0.5)], [], [(0, 1, 3, 2), (2, 3, 5, 4), (4, 5, 7, 6), (6, 7, 9, 8), (8, 9, 11, 10), (10, 11, 13, 12), (12, 13, 15, 14), (14, 15, 17, 16), (16, 17, 19, 18), (18, 19, 21, 20), (20, 21, 23, 22), (22, 23, 25, 24), (24, 25, 27, 26), (26, 27, 29, 28), (28, 29, 31, 30), (30, 31, 33, 32), (32, 33, 35, 34), (34, 35, 37, 36), (36, 37, 39, 38), (38, 39, 41, 40), (40, 41, 43, 42), (42, 43, 45, 44), (44, 45, 47, 46), (46, 47, 49, 48), (48, 49, 51, 50), (50, 51, 53, 52), (52, 53, 55, 54), (54, 55, 57, 56), (56, 57, 59, 58), (58, 59, 61, 60), (3, 1, 63, 61, 59, 57, 55, 53, 51, 49, 47, 45, 43, 41, 39, 37, 35, 33, 31, 29, 27, 25, 23, 21, 19, 17, 15, 13, 11, 9, 7, 5), (60, 61, 63, 62), (62, 63, 1, 0), (0, 2, 4, 6, 8, 10, 12, 14, 16, 18, 20, 22, 24, 26, 28, 30, 32, 34, 36, 38, 40, 42, 44, 46, 48, 50, 52, 54, 56, 58, 60, 62)])
_uv = me_cylinder_068.uv_layers.new(name='UVMap')
_uv.uv.foreach_set('vector', [1.0, 0.5, 1.0, 1.0, 0.9688, 1.0, 0.9688, 0.5, 0.9688, 0.5, 0.9688, 1.0, 0.9375, 1.0, 0.9375, 0.5, 0.9375, 0.5, 0.9375, 1.0, 0.9062, 1.0, 0.9062, 0.5, 0.9062, 0.5, 0.9062, 1.0, 0.875, 1.0, 0.875, 0.5, 0.875, 0.5, 0.875, 1.0, 0.8438, 1.0, 0.8438, 0.5, 0.8438, 0.5, 0.8438, 1.0, 0.8125, 1.0, 0.8125, 0.5, 0.8125, 0.5, 0.8125, 1.0, 0.7812, 1.0, 0.7812, 0.5, 0.7812, 0.5, 0.7812, 1.0, 0.75, 1.0, 0.75, 0.5, 0.75, 0.5, 0.75, 1.0, 0.7188, 1.0, 0.7188, 0.5, 0.7188, 0.5, 0.7188, 1.0, 0.6875, 1.0, 0.6875, 0.5, 0.6875, 0.5, 0.6875, 1.0, 0.6562, 1.0, 0.6562, 0.5, 0.6562, 0.5, 0.6562, 1.0, 0.625, 1.0, 0.625, 0.5, 0.625, 0.5, 0.625, 1.0, 0.5938, 1.0, 0.5938, 0.5, 0.5938, 0.5, 0.5938, 1.0, 0.5625, 1.0, 0.5625, 0.5, 0.5625, 0.5, 0.5625, 1.0, 0.5312, 1.0, 0.5312, 0.5, 0.5312, 0.5, 0.5312, 1.0, 0.5, 1.0, 0.5, 0.5, 0.5, 0.5, 0.5, 1.0, 0.4688, 1.0, 0.4688, 0.5, 0.4688, 0.5, 0.4688, 1.0, 0.4375, 1.0, 0.4375, 0.5, 0.4375, 0.5, 0.4375, 1.0, 0.4062, 1.0, 0.4062, 0.5, 0.4062, 0.5, 0.4062, 1.0, 0.375, 1.0, 0.375, 0.5, 0.375, 0.5, 0.375, 1.0, 0.3438, 1.0, 0.3438, 0.5, 0.3438, 0.5, 0.3438, 1.0, 0.3125, 1.0, 0.3125, 0.5, 0.3125, 0.5, 0.3125, 1.0, 0.2812, 1.0, 0.2812, 0.5, 0.2812, 0.5, 0.2812, 1.0, 0.25, 1.0, 0.25, 0.5, 0.25, 0.5, 0.25, 1.0, 0.2188, 1.0, 0.2188, 0.5, 0.2188, 0.5, 0.2188, 1.0, 0.1875, 1.0, 0.1875, 0.5, 0.1875, 0.5, 0.1875, 1.0, 0.1562, 1.0, 0.1562, 0.5, 0.1562, 0.5, 0.1562, 1.0, 0.125, 1.0, 0.125, 0.5, 0.125, 0.5, 0.125, 1.0, 0.09375, 1.0, 0.09375, 0.5, 0.09375, 0.5, 0.09375, 1.0, 0.0625, 1.0, 0.0625, 0.5, 0.2968, 0.4854, 0.25, 0.49, 0.2032, 0.4854, 0.1582, 0.4717, 0.1167, 0.4496, 0.08029, 0.4197, 0.05045, 0.3833, 0.02827, 0.3418, 0.01461, 0.2968, 0.01, 0.25, 0.01461, 0.2032, 0.02827, 0.1582, 0.05045, 0.1167, 0.08029, 0.08029, 0.1167, 0.05045, 0.1582, 0.02827, 0.2032, 0.01461, 0.25, 0.01, 0.2968, 0.01461, 0.3418, 0.02827, 0.3833, 0.05045, 0.4197, 0.08029, 0.4496, 0.1167, 0.4717, 0.1582, 0.4854, 0.2032, 0.49, 0.25, 0.4854, 0.2968, 0.4717, 0.3418, 0.4496, 0.3833, 0.4197, 0.4197, 0.3833, 0.4496, 0.3418, 0.4717, 0.0625, 0.5, 0.0625, 1.0, 0.03125, 1.0, 0.03125, 0.5, 0.03125, 0.5, 0.03125, 1.0, 0.0, 1.0, 0.0, 0.5, 0.75, 0.49, 0.7968, 0.4854, 0.8418, 0.4717, 0.8833, 0.4496, 0.9197, 0.4197, 0.9496, 0.3833, 0.9717, 0.3418, 0.9854, 0.2968, 0.99, 0.25, 0.9854, 0.2032, 0.9717, 0.1582, 0.9496, 0.1167, 0.9197, 0.08029, 0.8833, 0.05045, 0.8418, 0.02827, 0.7968, 0.01461, 0.75, 0.01, 0.7032, 0.01461, 0.6582, 0.02827, 0.6167, 0.05045, 0.5803, 0.08029, 0.5504, 0.1167, 0.5283, 0.1582, 0.5146, 0.2032, 0.51, 0.25, 0.5146, 0.2968, 0.5283, 0.3418, 0.5504, 0.3833, 0.5803, 0.4197, 0.6167, 0.4496, 0.6582, 0.4717, 0.7032, 0.4854])
me_cylinder_068.materials.append(mat_mat_r46_p4_pass_nearouter_4m)
me_cylinder_068.update()
me_cylinder_069 = bpy.data.meshes.new('Cylinder.069')
me_cylinder_069.from_pydata([(0.0, 0.05, -0.5), (0.0, 0.05, 0.5), (0.009755, 0.04904, -0.5), (0.009755, 0.04904, 0.5), (0.01913, 0.04619, -0.5), (0.01913, 0.04619, 0.5), (0.02778, 0.04157, -0.5), (0.02778, 0.04157, 0.5), (0.03536, 0.03536, -0.5), (0.03536, 0.03536, 0.5), (0.04157, 0.02778, -0.5), (0.04157, 0.02778, 0.5), (0.04619, 0.01913, -0.5), (0.04619, 0.01913, 0.5), (0.04904, 0.009755, -0.5), (0.04904, 0.009755, 0.5), (0.05, 0.0, -0.5), (0.05, 0.0, 0.5), (0.04904, -0.009755, -0.5), (0.04904, -0.009755, 0.5), (0.04619, -0.01913, -0.5), (0.04619, -0.01913, 0.5), (0.04157, -0.02778, -0.5), (0.04157, -0.02778, 0.5), (0.03536, -0.03536, -0.5), (0.03536, -0.03536, 0.5), (0.02778, -0.04157, -0.5), (0.02778, -0.04157, 0.5), (0.01913, -0.04619, -0.5), (0.01913, -0.04619, 0.5), (0.009755, -0.04904, -0.5), (0.009755, -0.04904, 0.5), (0.0, -0.05, -0.5), (0.0, -0.05, 0.5), (-0.009755, -0.04904, -0.5), (-0.009755, -0.04904, 0.5), (-0.01913, -0.04619, -0.5), (-0.01913, -0.04619, 0.5), (-0.02778, -0.04157, -0.5), (-0.02778, -0.04157, 0.5), (-0.03536, -0.03536, -0.5), (-0.03536, -0.03536, 0.5), (-0.04157, -0.02778, -0.5), (-0.04157, -0.02778, 0.5), (-0.04619, -0.01913, -0.5), (-0.04619, -0.01913, 0.5), (-0.04904, -0.009755, -0.5), (-0.04904, -0.009755, 0.5), (-0.05, 0.0, -0.5), (-0.05, 0.0, 0.5), (-0.04904, 0.009755, -0.5), (-0.04904, 0.009755, 0.5), (-0.04619, 0.01913, -0.5), (-0.04619, 0.01913, 0.5), (-0.04157, 0.02778, -0.5), (-0.04157, 0.02778, 0.5), (-0.03536, 0.03536, -0.5), (-0.03536, 0.03536, 0.5), (-0.02778, 0.04157, -0.5), (-0.02778, 0.04157, 0.5), (-0.01913, 0.04619, -0.5), (-0.01913, 0.04619, 0.5), (-0.009755, 0.04904, -0.5), (-0.009755, 0.04904, 0.5)], [], [(0, 1, 3, 2), (2, 3, 5, 4), (4, 5, 7, 6), (6, 7, 9, 8), (8, 9, 11, 10), (10, 11, 13, 12), (12, 13, 15, 14), (14, 15, 17, 16), (16, 17, 19, 18), (18, 19, 21, 20), (20, 21, 23, 22), (22, 23, 25, 24), (24, 25, 27, 26), (26, 27, 29, 28), (28, 29, 31, 30), (30, 31, 33, 32), (32, 33, 35, 34), (34, 35, 37, 36), (36, 37, 39, 38), (38, 39, 41, 40), (40, 41, 43, 42), (42, 43, 45, 44), (44, 45, 47, 46), (46, 47, 49, 48), (48, 49, 51, 50), (50, 51, 53, 52), (52, 53, 55, 54), (54, 55, 57, 56), (56, 57, 59, 58), (58, 59, 61, 60), (3, 1, 63, 61, 59, 57, 55, 53, 51, 49, 47, 45, 43, 41, 39, 37, 35, 33, 31, 29, 27, 25, 23, 21, 19, 17, 15, 13, 11, 9, 7, 5), (60, 61, 63, 62), (62, 63, 1, 0), (0, 2, 4, 6, 8, 10, 12, 14, 16, 18, 20, 22, 24, 26, 28, 30, 32, 34, 36, 38, 40, 42, 44, 46, 48, 50, 52, 54, 56, 58, 60, 62)])
_uv = me_cylinder_069.uv_layers.new(name='UVMap')
_uv.uv.foreach_set('vector', [1.0, 0.5, 1.0, 1.0, 0.9688, 1.0, 0.9688, 0.5, 0.9688, 0.5, 0.9688, 1.0, 0.9375, 1.0, 0.9375, 0.5, 0.9375, 0.5, 0.9375, 1.0, 0.9062, 1.0, 0.9062, 0.5, 0.9062, 0.5, 0.9062, 1.0, 0.875, 1.0, 0.875, 0.5, 0.875, 0.5, 0.875, 1.0, 0.8438, 1.0, 0.8438, 0.5, 0.8438, 0.5, 0.8438, 1.0, 0.8125, 1.0, 0.8125, 0.5, 0.8125, 0.5, 0.8125, 1.0, 0.7812, 1.0, 0.7812, 0.5, 0.7812, 0.5, 0.7812, 1.0, 0.75, 1.0, 0.75, 0.5, 0.75, 0.5, 0.75, 1.0, 0.7188, 1.0, 0.7188, 0.5, 0.7188, 0.5, 0.7188, 1.0, 0.6875, 1.0, 0.6875, 0.5, 0.6875, 0.5, 0.6875, 1.0, 0.6562, 1.0, 0.6562, 0.5, 0.6562, 0.5, 0.6562, 1.0, 0.625, 1.0, 0.625, 0.5, 0.625, 0.5, 0.625, 1.0, 0.5938, 1.0, 0.5938, 0.5, 0.5938, 0.5, 0.5938, 1.0, 0.5625, 1.0, 0.5625, 0.5, 0.5625, 0.5, 0.5625, 1.0, 0.5312, 1.0, 0.5312, 0.5, 0.5312, 0.5, 0.5312, 1.0, 0.5, 1.0, 0.5, 0.5, 0.5, 0.5, 0.5, 1.0, 0.4688, 1.0, 0.4688, 0.5, 0.4688, 0.5, 0.4688, 1.0, 0.4375, 1.0, 0.4375, 0.5, 0.4375, 0.5, 0.4375, 1.0, 0.4062, 1.0, 0.4062, 0.5, 0.4062, 0.5, 0.4062, 1.0, 0.375, 1.0, 0.375, 0.5, 0.375, 0.5, 0.375, 1.0, 0.3438, 1.0, 0.3438, 0.5, 0.3438, 0.5, 0.3438, 1.0, 0.3125, 1.0, 0.3125, 0.5, 0.3125, 0.5, 0.3125, 1.0, 0.2812, 1.0, 0.2812, 0.5, 0.2812, 0.5, 0.2812, 1.0, 0.25, 1.0, 0.25, 0.5, 0.25, 0.5, 0.25, 1.0, 0.2188, 1.0, 0.2188, 0.5, 0.2188, 0.5, 0.2188, 1.0, 0.1875, 1.0, 0.1875, 0.5, 0.1875, 0.5, 0.1875, 1.0, 0.1562, 1.0, 0.1562, 0.5, 0.1562, 0.5, 0.1562, 1.0, 0.125, 1.0, 0.125, 0.5, 0.125, 0.5, 0.125, 1.0, 0.09375, 1.0, 0.09375, 0.5, 0.09375, 0.5, 0.09375, 1.0, 0.0625, 1.0, 0.0625, 0.5, 0.2968, 0.4854, 0.25, 0.49, 0.2032, 0.4854, 0.1582, 0.4717, 0.1167, 0.4496, 0.08029, 0.4197, 0.05045, 0.3833, 0.02827, 0.3418, 0.01461, 0.2968, 0.01, 0.25, 0.01461, 0.2032, 0.02827, 0.1582, 0.05045, 0.1167, 0.08029, 0.08029, 0.1167, 0.05045, 0.1582, 0.02827, 0.2032, 0.01461, 0.25, 0.01, 0.2968, 0.01461, 0.3418, 0.02827, 0.3833, 0.05045, 0.4197, 0.08029, 0.4496, 0.1167, 0.4717, 0.1582, 0.4854, 0.2032, 0.49, 0.25, 0.4854, 0.2968, 0.4717, 0.3418, 0.4496, 0.3833, 0.4197, 0.4197, 0.3833, 0.4496, 0.3418, 0.4717, 0.0625, 0.5, 0.0625, 1.0, 0.03125, 1.0, 0.03125, 0.5, 0.03125, 0.5, 0.03125, 1.0, 0.0, 1.0, 0.0, 0.5, 0.75, 0.49, 0.7968, 0.4854, 0.8418, 0.4717, 0.8833, 0.4496, 0.9197, 0.4197, 0.9496, 0.3833, 0.9717, 0.3418, 0.9854, 0.2968, 0.99, 0.25, 0.9854, 0.2032, 0.9717, 0.1582, 0.9496, 0.1167, 0.9197, 0.08029, 0.8833, 0.05045, 0.8418, 0.02827, 0.7968, 0.01461, 0.75, 0.01, 0.7032, 0.01461, 0.6582, 0.02827, 0.6167, 0.05045, 0.5803, 0.08029, 0.5504, 0.1167, 0.5283, 0.1582, 0.5146, 0.2032, 0.51, 0.25, 0.5146, 0.2968, 0.5283, 0.3418, 0.5504, 0.3833, 0.5803, 0.4197, 0.6167, 0.4496, 0.6582, 0.4717, 0.7032, 0.4854])
me_cylinder_069.materials.append(mat_mat_r46_p5_pass_farmid_40m)
me_cylinder_069.update()
me_cylinder_070 = bpy.data.meshes.new('Cylinder.070')
me_cylinder_070.from_pydata([(0.0, 0.05, -0.5), (0.0, 0.05, 0.5), (0.009755, 0.04904, -0.5), (0.009755, 0.04904, 0.5), (0.01913, 0.04619, -0.5), (0.01913, 0.04619, 0.5), (0.02778, 0.04157, -0.5), (0.02778, 0.04157, 0.5), (0.03536, 0.03536, -0.5), (0.03536, 0.03536, 0.5), (0.04157, 0.02778, -0.5), (0.04157, 0.02778, 0.5), (0.04619, 0.01913, -0.5), (0.04619, 0.01913, 0.5), (0.04904, 0.009755, -0.5), (0.04904, 0.009755, 0.5), (0.05, 0.0, -0.5), (0.05, 0.0, 0.5), (0.04904, -0.009755, -0.5), (0.04904, -0.009755, 0.5), (0.04619, -0.01913, -0.5), (0.04619, -0.01913, 0.5), (0.04157, -0.02778, -0.5), (0.04157, -0.02778, 0.5), (0.03536, -0.03536, -0.5), (0.03536, -0.03536, 0.5), (0.02778, -0.04157, -0.5), (0.02778, -0.04157, 0.5), (0.01913, -0.04619, -0.5), (0.01913, -0.04619, 0.5), (0.009755, -0.04904, -0.5), (0.009755, -0.04904, 0.5), (0.0, -0.05, -0.5), (0.0, -0.05, 0.5), (-0.009755, -0.04904, -0.5), (-0.009755, -0.04904, 0.5), (-0.01913, -0.04619, -0.5), (-0.01913, -0.04619, 0.5), (-0.02778, -0.04157, -0.5), (-0.02778, -0.04157, 0.5), (-0.03536, -0.03536, -0.5), (-0.03536, -0.03536, 0.5), (-0.04157, -0.02778, -0.5), (-0.04157, -0.02778, 0.5), (-0.04619, -0.01913, -0.5), (-0.04619, -0.01913, 0.5), (-0.04904, -0.009755, -0.5), (-0.04904, -0.009755, 0.5), (-0.05, 0.0, -0.5), (-0.05, 0.0, 0.5), (-0.04904, 0.009755, -0.5), (-0.04904, 0.009755, 0.5), (-0.04619, 0.01913, -0.5), (-0.04619, 0.01913, 0.5), (-0.04157, 0.02778, -0.5), (-0.04157, 0.02778, 0.5), (-0.03536, 0.03536, -0.5), (-0.03536, 0.03536, 0.5), (-0.02778, 0.04157, -0.5), (-0.02778, 0.04157, 0.5), (-0.01913, 0.04619, -0.5), (-0.01913, 0.04619, 0.5), (-0.009755, 0.04904, -0.5), (-0.009755, 0.04904, 0.5)], [], [(0, 1, 3, 2), (2, 3, 5, 4), (4, 5, 7, 6), (6, 7, 9, 8), (8, 9, 11, 10), (10, 11, 13, 12), (12, 13, 15, 14), (14, 15, 17, 16), (16, 17, 19, 18), (18, 19, 21, 20), (20, 21, 23, 22), (22, 23, 25, 24), (24, 25, 27, 26), (26, 27, 29, 28), (28, 29, 31, 30), (30, 31, 33, 32), (32, 33, 35, 34), (34, 35, 37, 36), (36, 37, 39, 38), (38, 39, 41, 40), (40, 41, 43, 42), (42, 43, 45, 44), (44, 45, 47, 46), (46, 47, 49, 48), (48, 49, 51, 50), (50, 51, 53, 52), (52, 53, 55, 54), (54, 55, 57, 56), (56, 57, 59, 58), (58, 59, 61, 60), (3, 1, 63, 61, 59, 57, 55, 53, 51, 49, 47, 45, 43, 41, 39, 37, 35, 33, 31, 29, 27, 25, 23, 21, 19, 17, 15, 13, 11, 9, 7, 5), (60, 61, 63, 62), (62, 63, 1, 0), (0, 2, 4, 6, 8, 10, 12, 14, 16, 18, 20, 22, 24, 26, 28, 30, 32, 34, 36, 38, 40, 42, 44, 46, 48, 50, 52, 54, 56, 58, 60, 62)])
_uv = me_cylinder_070.uv_layers.new(name='UVMap')
_uv.uv.foreach_set('vector', [1.0, 0.5, 1.0, 1.0, 0.9688, 1.0, 0.9688, 0.5, 0.9688, 0.5, 0.9688, 1.0, 0.9375, 1.0, 0.9375, 0.5, 0.9375, 0.5, 0.9375, 1.0, 0.9062, 1.0, 0.9062, 0.5, 0.9062, 0.5, 0.9062, 1.0, 0.875, 1.0, 0.875, 0.5, 0.875, 0.5, 0.875, 1.0, 0.8438, 1.0, 0.8438, 0.5, 0.8438, 0.5, 0.8438, 1.0, 0.8125, 1.0, 0.8125, 0.5, 0.8125, 0.5, 0.8125, 1.0, 0.7812, 1.0, 0.7812, 0.5, 0.7812, 0.5, 0.7812, 1.0, 0.75, 1.0, 0.75, 0.5, 0.75, 0.5, 0.75, 1.0, 0.7188, 1.0, 0.7188, 0.5, 0.7188, 0.5, 0.7188, 1.0, 0.6875, 1.0, 0.6875, 0.5, 0.6875, 0.5, 0.6875, 1.0, 0.6562, 1.0, 0.6562, 0.5, 0.6562, 0.5, 0.6562, 1.0, 0.625, 1.0, 0.625, 0.5, 0.625, 0.5, 0.625, 1.0, 0.5938, 1.0, 0.5938, 0.5, 0.5938, 0.5, 0.5938, 1.0, 0.5625, 1.0, 0.5625, 0.5, 0.5625, 0.5, 0.5625, 1.0, 0.5312, 1.0, 0.5312, 0.5, 0.5312, 0.5, 0.5312, 1.0, 0.5, 1.0, 0.5, 0.5, 0.5, 0.5, 0.5, 1.0, 0.4688, 1.0, 0.4688, 0.5, 0.4688, 0.5, 0.4688, 1.0, 0.4375, 1.0, 0.4375, 0.5, 0.4375, 0.5, 0.4375, 1.0, 0.4062, 1.0, 0.4062, 0.5, 0.4062, 0.5, 0.4062, 1.0, 0.375, 1.0, 0.375, 0.5, 0.375, 0.5, 0.375, 1.0, 0.3438, 1.0, 0.3438, 0.5, 0.3438, 0.5, 0.3438, 1.0, 0.3125, 1.0, 0.3125, 0.5, 0.3125, 0.5, 0.3125, 1.0, 0.2812, 1.0, 0.2812, 0.5, 0.2812, 0.5, 0.2812, 1.0, 0.25, 1.0, 0.25, 0.5, 0.25, 0.5, 0.25, 1.0, 0.2188, 1.0, 0.2188, 0.5, 0.2188, 0.5, 0.2188, 1.0, 0.1875, 1.0, 0.1875, 0.5, 0.1875, 0.5, 0.1875, 1.0, 0.1562, 1.0, 0.1562, 0.5, 0.1562, 0.5, 0.1562, 1.0, 0.125, 1.0, 0.125, 0.5, 0.125, 0.5, 0.125, 1.0, 0.09375, 1.0, 0.09375, 0.5, 0.09375, 0.5, 0.09375, 1.0, 0.0625, 1.0, 0.0625, 0.5, 0.2968, 0.4854, 0.25, 0.49, 0.2032, 0.4854, 0.1582, 0.4717, 0.1167, 0.4496, 0.08029, 0.4197, 0.05045, 0.3833, 0.02827, 0.3418, 0.01461, 0.2968, 0.01, 0.25, 0.01461, 0.2032, 0.02827, 0.1582, 0.05045, 0.1167, 0.08029, 0.08029, 0.1167, 0.05045, 0.1582, 0.02827, 0.2032, 0.01461, 0.25, 0.01, 0.2968, 0.01461, 0.3418, 0.02827, 0.3833, 0.05045, 0.4197, 0.08029, 0.4496, 0.1167, 0.4717, 0.1582, 0.4854, 0.2032, 0.49, 0.25, 0.4854, 0.2968, 0.4717, 0.3418, 0.4496, 0.3833, 0.4197, 0.4197, 0.3833, 0.4496, 0.3418, 0.4717, 0.0625, 0.5, 0.0625, 1.0, 0.03125, 1.0, 0.03125, 0.5, 0.03125, 0.5, 0.03125, 1.0, 0.0, 1.0, 0.0, 0.5, 0.75, 0.49, 0.7968, 0.4854, 0.8418, 0.4717, 0.8833, 0.4496, 0.9197, 0.4197, 0.9496, 0.3833, 0.9717, 0.3418, 0.9854, 0.2968, 0.99, 0.25, 0.9854, 0.2032, 0.9717, 0.1582, 0.9496, 0.1167, 0.9197, 0.08029, 0.8833, 0.05045, 0.8418, 0.02827, 0.7968, 0.01461, 0.75, 0.01, 0.7032, 0.01461, 0.6582, 0.02827, 0.6167, 0.05045, 0.5803, 0.08029, 0.5504, 0.1167, 0.5283, 0.1582, 0.5146, 0.2032, 0.51, 0.25, 0.5146, 0.2968, 0.5283, 0.3418, 0.5504, 0.3833, 0.5803, 0.4197, 0.6167, 0.4496, 0.6582, 0.4717, 0.7032, 0.4854])
me_cylinder_070.materials.append(mat_mat_r46_p1_drv_farinner_20m)
me_cylinder_070.update()
me_cylinder_071 = bpy.data.meshes.new('Cylinder.071')
me_cylinder_071.from_pydata([(0.0, 0.05, -0.5), (0.0, 0.05, 0.5), (0.009755, 0.04904, -0.5), (0.009755, 0.04904, 0.5), (0.01913, 0.04619, -0.5), (0.01913, 0.04619, 0.5), (0.02778, 0.04157, -0.5), (0.02778, 0.04157, 0.5), (0.03536, 0.03536, -0.5), (0.03536, 0.03536, 0.5), (0.04157, 0.02778, -0.5), (0.04157, 0.02778, 0.5), (0.04619, 0.01913, -0.5), (0.04619, 0.01913, 0.5), (0.04904, 0.009755, -0.5), (0.04904, 0.009755, 0.5), (0.05, 0.0, -0.5), (0.05, 0.0, 0.5), (0.04904, -0.009755, -0.5), (0.04904, -0.009755, 0.5), (0.04619, -0.01913, -0.5), (0.04619, -0.01913, 0.5), (0.04157, -0.02778, -0.5), (0.04157, -0.02778, 0.5), (0.03536, -0.03536, -0.5), (0.03536, -0.03536, 0.5), (0.02778, -0.04157, -0.5), (0.02778, -0.04157, 0.5), (0.01913, -0.04619, -0.5), (0.01913, -0.04619, 0.5), (0.009755, -0.04904, -0.5), (0.009755, -0.04904, 0.5), (0.0, -0.05, -0.5), (0.0, -0.05, 0.5), (-0.009755, -0.04904, -0.5), (-0.009755, -0.04904, 0.5), (-0.01913, -0.04619, -0.5), (-0.01913, -0.04619, 0.5), (-0.02778, -0.04157, -0.5), (-0.02778, -0.04157, 0.5), (-0.03536, -0.03536, -0.5), (-0.03536, -0.03536, 0.5), (-0.04157, -0.02778, -0.5), (-0.04157, -0.02778, 0.5), (-0.04619, -0.01913, -0.5), (-0.04619, -0.01913, 0.5), (-0.04904, -0.009755, -0.5), (-0.04904, -0.009755, 0.5), (-0.05, 0.0, -0.5), (-0.05, 0.0, 0.5), (-0.04904, 0.009755, -0.5), (-0.04904, 0.009755, 0.5), (-0.04619, 0.01913, -0.5), (-0.04619, 0.01913, 0.5), (-0.04157, 0.02778, -0.5), (-0.04157, 0.02778, 0.5), (-0.03536, 0.03536, -0.5), (-0.03536, 0.03536, 0.5), (-0.02778, 0.04157, -0.5), (-0.02778, 0.04157, 0.5), (-0.01913, 0.04619, -0.5), (-0.01913, 0.04619, 0.5), (-0.009755, 0.04904, -0.5), (-0.009755, 0.04904, 0.5)], [], [(0, 1, 3, 2), (2, 3, 5, 4), (4, 5, 7, 6), (6, 7, 9, 8), (8, 9, 11, 10), (10, 11, 13, 12), (12, 13, 15, 14), (14, 15, 17, 16), (16, 17, 19, 18), (18, 19, 21, 20), (20, 21, 23, 22), (22, 23, 25, 24), (24, 25, 27, 26), (26, 27, 29, 28), (28, 29, 31, 30), (30, 31, 33, 32), (32, 33, 35, 34), (34, 35, 37, 36), (36, 37, 39, 38), (38, 39, 41, 40), (40, 41, 43, 42), (42, 43, 45, 44), (44, 45, 47, 46), (46, 47, 49, 48), (48, 49, 51, 50), (50, 51, 53, 52), (52, 53, 55, 54), (54, 55, 57, 56), (56, 57, 59, 58), (58, 59, 61, 60), (3, 1, 63, 61, 59, 57, 55, 53, 51, 49, 47, 45, 43, 41, 39, 37, 35, 33, 31, 29, 27, 25, 23, 21, 19, 17, 15, 13, 11, 9, 7, 5), (60, 61, 63, 62), (62, 63, 1, 0), (0, 2, 4, 6, 8, 10, 12, 14, 16, 18, 20, 22, 24, 26, 28, 30, 32, 34, 36, 38, 40, 42, 44, 46, 48, 50, 52, 54, 56, 58, 60, 62)])
_uv = me_cylinder_071.uv_layers.new(name='UVMap')
_uv.uv.foreach_set('vector', [1.0, 0.5, 1.0, 1.0, 0.9688, 1.0, 0.9688, 0.5, 0.9688, 0.5, 0.9688, 1.0, 0.9375, 1.0, 0.9375, 0.5, 0.9375, 0.5, 0.9375, 1.0, 0.9062, 1.0, 0.9062, 0.5, 0.9062, 0.5, 0.9062, 1.0, 0.875, 1.0, 0.875, 0.5, 0.875, 0.5, 0.875, 1.0, 0.8438, 1.0, 0.8438, 0.5, 0.8438, 0.5, 0.8438, 1.0, 0.8125, 1.0, 0.8125, 0.5, 0.8125, 0.5, 0.8125, 1.0, 0.7812, 1.0, 0.7812, 0.5, 0.7812, 0.5, 0.7812, 1.0, 0.75, 1.0, 0.75, 0.5, 0.75, 0.5, 0.75, 1.0, 0.7188, 1.0, 0.7188, 0.5, 0.7188, 0.5, 0.7188, 1.0, 0.6875, 1.0, 0.6875, 0.5, 0.6875, 0.5, 0.6875, 1.0, 0.6562, 1.0, 0.6562, 0.5, 0.6562, 0.5, 0.6562, 1.0, 0.625, 1.0, 0.625, 0.5, 0.625, 0.5, 0.625, 1.0, 0.5938, 1.0, 0.5938, 0.5, 0.5938, 0.5, 0.5938, 1.0, 0.5625, 1.0, 0.5625, 0.5, 0.5625, 0.5, 0.5625, 1.0, 0.5312, 1.0, 0.5312, 0.5, 0.5312, 0.5, 0.5312, 1.0, 0.5, 1.0, 0.5, 0.5, 0.5, 0.5, 0.5, 1.0, 0.4688, 1.0, 0.4688, 0.5, 0.4688, 0.5, 0.4688, 1.0, 0.4375, 1.0, 0.4375, 0.5, 0.4375, 0.5, 0.4375, 1.0, 0.4062, 1.0, 0.4062, 0.5, 0.4062, 0.5, 0.4062, 1.0, 0.375, 1.0, 0.375, 0.5, 0.375, 0.5, 0.375, 1.0, 0.3438, 1.0, 0.3438, 0.5, 0.3438, 0.5, 0.3438, 1.0, 0.3125, 1.0, 0.3125, 0.5, 0.3125, 0.5, 0.3125, 1.0, 0.2812, 1.0, 0.2812, 0.5, 0.2812, 0.5, 0.2812, 1.0, 0.25, 1.0, 0.25, 0.5, 0.25, 0.5, 0.25, 1.0, 0.2188, 1.0, 0.2188, 0.5, 0.2188, 0.5, 0.2188, 1.0, 0.1875, 1.0, 0.1875, 0.5, 0.1875, 0.5, 0.1875, 1.0, 0.1562, 1.0, 0.1562, 0.5, 0.1562, 0.5, 0.1562, 1.0, 0.125, 1.0, 0.125, 0.5, 0.125, 0.5, 0.125, 1.0, 0.09375, 1.0, 0.09375, 0.5, 0.09375, 0.5, 0.09375, 1.0, 0.0625, 1.0, 0.0625, 0.5, 0.2968, 0.4854, 0.25, 0.49, 0.2032, 0.4854, 0.1582, 0.4717, 0.1167, 0.4496, 0.08029, 0.4197, 0.05045, 0.3833, 0.02827, 0.3418, 0.01461, 0.2968, 0.01, 0.25, 0.01461, 0.2032, 0.02827, 0.1582, 0.05045, 0.1167, 0.08029, 0.08029, 0.1167, 0.05045, 0.1582, 0.02827, 0.2032, 0.01461, 0.25, 0.01, 0.2968, 0.01461, 0.3418, 0.02827, 0.3833, 0.05045, 0.4197, 0.08029, 0.4496, 0.1167, 0.4717, 0.1582, 0.4854, 0.2032, 0.49, 0.25, 0.4854, 0.2968, 0.4717, 0.3418, 0.4496, 0.3833, 0.4197, 0.4197, 0.3833, 0.4496, 0.3418, 0.4717, 0.0625, 0.5, 0.0625, 1.0, 0.03125, 1.0, 0.03125, 0.5, 0.03125, 0.5, 0.03125, 1.0, 0.0, 1.0, 0.0, 0.5, 0.75, 0.49, 0.7968, 0.4854, 0.8418, 0.4717, 0.8833, 0.4496, 0.9197, 0.4197, 0.9496, 0.3833, 0.9717, 0.3418, 0.9854, 0.2968, 0.99, 0.25, 0.9854, 0.2032, 0.9717, 0.1582, 0.9496, 0.1167, 0.9197, 0.08029, 0.8833, 0.05045, 0.8418, 0.02827, 0.7968, 0.01461, 0.75, 0.01, 0.7032, 0.01461, 0.6582, 0.02827, 0.6167, 0.05045, 0.5803, 0.08029, 0.5504, 0.1167, 0.5283, 0.1582, 0.5146, 0.2032, 0.51, 0.25, 0.5146, 0.2968, 0.5283, 0.3418, 0.5504, 0.3833, 0.5803, 0.4197, 0.6167, 0.4496, 0.6582, 0.4717, 0.7032, 0.4854])
me_cylinder_071.materials.append(mat_mat_r46_p2_drv_farouter_20m)
me_cylinder_071.update()
me_cylinder_072 = bpy.data.meshes.new('Cylinder.072')
me_cylinder_072.from_pydata([(0.0, 0.05, -0.5), (0.0, 0.05, 0.5), (0.009755, 0.04904, -0.5), (0.009755, 0.04904, 0.5), (0.01913, 0.04619, -0.5), (0.01913, 0.04619, 0.5), (0.02778, 0.04157, -0.5), (0.02778, 0.04157, 0.5), (0.03536, 0.03536, -0.5), (0.03536, 0.03536, 0.5), (0.04157, 0.02778, -0.5), (0.04157, 0.02778, 0.5), (0.04619, 0.01913, -0.5), (0.04619, 0.01913, 0.5), (0.04904, 0.009755, -0.5), (0.04904, 0.009755, 0.5), (0.05, 0.0, -0.5), (0.05, 0.0, 0.5), (0.04904, -0.009755, -0.5), (0.04904, -0.009755, 0.5), (0.04619, -0.01913, -0.5), (0.04619, -0.01913, 0.5), (0.04157, -0.02778, -0.5), (0.04157, -0.02778, 0.5), (0.03536, -0.03536, -0.5), (0.03536, -0.03536, 0.5), (0.02778, -0.04157, -0.5), (0.02778, -0.04157, 0.5), (0.01913, -0.04619, -0.5), (0.01913, -0.04619, 0.5), (0.009755, -0.04904, -0.5), (0.009755, -0.04904, 0.5), (0.0, -0.05, -0.5), (0.0, -0.05, 0.5), (-0.009755, -0.04904, -0.5), (-0.009755, -0.04904, 0.5), (-0.01913, -0.04619, -0.5), (-0.01913, -0.04619, 0.5), (-0.02778, -0.04157, -0.5), (-0.02778, -0.04157, 0.5), (-0.03536, -0.03536, -0.5), (-0.03536, -0.03536, 0.5), (-0.04157, -0.02778, -0.5), (-0.04157, -0.02778, 0.5), (-0.04619, -0.01913, -0.5), (-0.04619, -0.01913, 0.5), (-0.04904, -0.009755, -0.5), (-0.04904, -0.009755, 0.5), (-0.05, 0.0, -0.5), (-0.05, 0.0, 0.5), (-0.04904, 0.009755, -0.5), (-0.04904, 0.009755, 0.5), (-0.04619, 0.01913, -0.5), (-0.04619, 0.01913, 0.5), (-0.04157, 0.02778, -0.5), (-0.04157, 0.02778, 0.5), (-0.03536, 0.03536, -0.5), (-0.03536, 0.03536, 0.5), (-0.02778, 0.04157, -0.5), (-0.02778, 0.04157, 0.5), (-0.01913, 0.04619, -0.5), (-0.01913, 0.04619, 0.5), (-0.009755, 0.04904, -0.5), (-0.009755, 0.04904, 0.5)], [], [(0, 1, 3, 2), (2, 3, 5, 4), (4, 5, 7, 6), (6, 7, 9, 8), (8, 9, 11, 10), (10, 11, 13, 12), (12, 13, 15, 14), (14, 15, 17, 16), (16, 17, 19, 18), (18, 19, 21, 20), (20, 21, 23, 22), (22, 23, 25, 24), (24, 25, 27, 26), (26, 27, 29, 28), (28, 29, 31, 30), (30, 31, 33, 32), (32, 33, 35, 34), (34, 35, 37, 36), (36, 37, 39, 38), (38, 39, 41, 40), (40, 41, 43, 42), (42, 43, 45, 44), (44, 45, 47, 46), (46, 47, 49, 48), (48, 49, 51, 50), (50, 51, 53, 52), (52, 53, 55, 54), (54, 55, 57, 56), (56, 57, 59, 58), (58, 59, 61, 60), (3, 1, 63, 61, 59, 57, 55, 53, 51, 49, 47, 45, 43, 41, 39, 37, 35, 33, 31, 29, 27, 25, 23, 21, 19, 17, 15, 13, 11, 9, 7, 5), (60, 61, 63, 62), (62, 63, 1, 0), (0, 2, 4, 6, 8, 10, 12, 14, 16, 18, 20, 22, 24, 26, 28, 30, 32, 34, 36, 38, 40, 42, 44, 46, 48, 50, 52, 54, 56, 58, 60, 62)])
_uv = me_cylinder_072.uv_layers.new(name='UVMap')
_uv.uv.foreach_set('vector', [1.0, 0.5, 1.0, 1.0, 0.9688, 1.0, 0.9688, 0.5, 0.9688, 0.5, 0.9688, 1.0, 0.9375, 1.0, 0.9375, 0.5, 0.9375, 0.5, 0.9375, 1.0, 0.9062, 1.0, 0.9062, 0.5, 0.9062, 0.5, 0.9062, 1.0, 0.875, 1.0, 0.875, 0.5, 0.875, 0.5, 0.875, 1.0, 0.8438, 1.0, 0.8438, 0.5, 0.8438, 0.5, 0.8438, 1.0, 0.8125, 1.0, 0.8125, 0.5, 0.8125, 0.5, 0.8125, 1.0, 0.7812, 1.0, 0.7812, 0.5, 0.7812, 0.5, 0.7812, 1.0, 0.75, 1.0, 0.75, 0.5, 0.75, 0.5, 0.75, 1.0, 0.7188, 1.0, 0.7188, 0.5, 0.7188, 0.5, 0.7188, 1.0, 0.6875, 1.0, 0.6875, 0.5, 0.6875, 0.5, 0.6875, 1.0, 0.6562, 1.0, 0.6562, 0.5, 0.6562, 0.5, 0.6562, 1.0, 0.625, 1.0, 0.625, 0.5, 0.625, 0.5, 0.625, 1.0, 0.5938, 1.0, 0.5938, 0.5, 0.5938, 0.5, 0.5938, 1.0, 0.5625, 1.0, 0.5625, 0.5, 0.5625, 0.5, 0.5625, 1.0, 0.5312, 1.0, 0.5312, 0.5, 0.5312, 0.5, 0.5312, 1.0, 0.5, 1.0, 0.5, 0.5, 0.5, 0.5, 0.5, 1.0, 0.4688, 1.0, 0.4688, 0.5, 0.4688, 0.5, 0.4688, 1.0, 0.4375, 1.0, 0.4375, 0.5, 0.4375, 0.5, 0.4375, 1.0, 0.4062, 1.0, 0.4062, 0.5, 0.4062, 0.5, 0.4062, 1.0, 0.375, 1.0, 0.375, 0.5, 0.375, 0.5, 0.375, 1.0, 0.3438, 1.0, 0.3438, 0.5, 0.3438, 0.5, 0.3438, 1.0, 0.3125, 1.0, 0.3125, 0.5, 0.3125, 0.5, 0.3125, 1.0, 0.2812, 1.0, 0.2812, 0.5, 0.2812, 0.5, 0.2812, 1.0, 0.25, 1.0, 0.25, 0.5, 0.25, 0.5, 0.25, 1.0, 0.2188, 1.0, 0.2188, 0.5, 0.2188, 0.5, 0.2188, 1.0, 0.1875, 1.0, 0.1875, 0.5, 0.1875, 0.5, 0.1875, 1.0, 0.1562, 1.0, 0.1562, 0.5, 0.1562, 0.5, 0.1562, 1.0, 0.125, 1.0, 0.125, 0.5, 0.125, 0.5, 0.125, 1.0, 0.09375, 1.0, 0.09375, 0.5, 0.09375, 0.5, 0.09375, 1.0, 0.0625, 1.0, 0.0625, 0.5, 0.2968, 0.4854, 0.25, 0.49, 0.2032, 0.4854, 0.1582, 0.4717, 0.1167, 0.4496, 0.08029, 0.4197, 0.05045, 0.3833, 0.02827, 0.3418, 0.01461, 0.2968, 0.01, 0.25, 0.01461, 0.2032, 0.02827, 0.1582, 0.05045, 0.1167, 0.08029, 0.08029, 0.1167, 0.05045, 0.1582, 0.02827, 0.2032, 0.01461, 0.25, 0.01, 0.2968, 0.01461, 0.3418, 0.02827, 0.3833, 0.05045, 0.4197, 0.08029, 0.4496, 0.1167, 0.4717, 0.1582, 0.4854, 0.2032, 0.49, 0.25, 0.4854, 0.2968, 0.4717, 0.3418, 0.4496, 0.3833, 0.4197, 0.4197, 0.3833, 0.4496, 0.3418, 0.4717, 0.0625, 0.5, 0.0625, 1.0, 0.03125, 1.0, 0.03125, 0.5, 0.03125, 0.5, 0.03125, 1.0, 0.0, 1.0, 0.0, 0.5, 0.75, 0.49, 0.7968, 0.4854, 0.8418, 0.4717, 0.8833, 0.4496, 0.9197, 0.4197, 0.9496, 0.3833, 0.9717, 0.3418, 0.9854, 0.2968, 0.99, 0.25, 0.9854, 0.2032, 0.9717, 0.1582, 0.9496, 0.1167, 0.9197, 0.08029, 0.8833, 0.05045, 0.8418, 0.02827, 0.7968, 0.01461, 0.75, 0.01, 0.7032, 0.01461, 0.6582, 0.02827, 0.6167, 0.05045, 0.5803, 0.08029, 0.5504, 0.1167, 0.5283, 0.1582, 0.5146, 0.2032, 0.51, 0.25, 0.5146, 0.2968, 0.5283, 0.3418, 0.5504, 0.3833, 0.5803, 0.4197, 0.6167, 0.4496, 0.6582, 0.4717, 0.7032, 0.4854])
me_cylinder_072.materials.append(mat_mat_r46_p3_drv_nearmid_4m)
me_cylinder_072.update()
me_cylinder_073 = bpy.data.meshes.new('Cylinder.073')
me_cylinder_073.from_pydata([(0.0, 0.05, -0.5), (0.0, 0.05, 0.5), (0.009755, 0.04904, -0.5), (0.009755, 0.04904, 0.5), (0.01913, 0.04619, -0.5), (0.01913, 0.04619, 0.5), (0.02778, 0.04157, -0.5), (0.02778, 0.04157, 0.5), (0.03536, 0.03536, -0.5), (0.03536, 0.03536, 0.5), (0.04157, 0.02778, -0.5), (0.04157, 0.02778, 0.5), (0.04619, 0.01913, -0.5), (0.04619, 0.01913, 0.5), (0.04904, 0.009755, -0.5), (0.04904, 0.009755, 0.5), (0.05, 0.0, -0.5), (0.05, 0.0, 0.5), (0.04904, -0.009755, -0.5), (0.04904, -0.009755, 0.5), (0.04619, -0.01913, -0.5), (0.04619, -0.01913, 0.5), (0.04157, -0.02778, -0.5), (0.04157, -0.02778, 0.5), (0.03536, -0.03536, -0.5), (0.03536, -0.03536, 0.5), (0.02778, -0.04157, -0.5), (0.02778, -0.04157, 0.5), (0.01913, -0.04619, -0.5), (0.01913, -0.04619, 0.5), (0.009755, -0.04904, -0.5), (0.009755, -0.04904, 0.5), (0.0, -0.05, -0.5), (0.0, -0.05, 0.5), (-0.009755, -0.04904, -0.5), (-0.009755, -0.04904, 0.5), (-0.01913, -0.04619, -0.5), (-0.01913, -0.04619, 0.5), (-0.02778, -0.04157, -0.5), (-0.02778, -0.04157, 0.5), (-0.03536, -0.03536, -0.5), (-0.03536, -0.03536, 0.5), (-0.04157, -0.02778, -0.5), (-0.04157, -0.02778, 0.5), (-0.04619, -0.01913, -0.5), (-0.04619, -0.01913, 0.5), (-0.04904, -0.009755, -0.5), (-0.04904, -0.009755, 0.5), (-0.05, 0.0, -0.5), (-0.05, 0.0, 0.5), (-0.04904, 0.009755, -0.5), (-0.04904, 0.009755, 0.5), (-0.04619, 0.01913, -0.5), (-0.04619, 0.01913, 0.5), (-0.04157, 0.02778, -0.5), (-0.04157, 0.02778, 0.5), (-0.03536, 0.03536, -0.5), (-0.03536, 0.03536, 0.5), (-0.02778, 0.04157, -0.5), (-0.02778, 0.04157, 0.5), (-0.01913, 0.04619, -0.5), (-0.01913, 0.04619, 0.5), (-0.009755, 0.04904, -0.5), (-0.009755, 0.04904, 0.5)], [], [(0, 1, 3, 2), (2, 3, 5, 4), (4, 5, 7, 6), (6, 7, 9, 8), (8, 9, 11, 10), (10, 11, 13, 12), (12, 13, 15, 14), (14, 15, 17, 16), (16, 17, 19, 18), (18, 19, 21, 20), (20, 21, 23, 22), (22, 23, 25, 24), (24, 25, 27, 26), (26, 27, 29, 28), (28, 29, 31, 30), (30, 31, 33, 32), (32, 33, 35, 34), (34, 35, 37, 36), (36, 37, 39, 38), (38, 39, 41, 40), (40, 41, 43, 42), (42, 43, 45, 44), (44, 45, 47, 46), (46, 47, 49, 48), (48, 49, 51, 50), (50, 51, 53, 52), (52, 53, 55, 54), (54, 55, 57, 56), (56, 57, 59, 58), (58, 59, 61, 60), (3, 1, 63, 61, 59, 57, 55, 53, 51, 49, 47, 45, 43, 41, 39, 37, 35, 33, 31, 29, 27, 25, 23, 21, 19, 17, 15, 13, 11, 9, 7, 5), (60, 61, 63, 62), (62, 63, 1, 0), (0, 2, 4, 6, 8, 10, 12, 14, 16, 18, 20, 22, 24, 26, 28, 30, 32, 34, 36, 38, 40, 42, 44, 46, 48, 50, 52, 54, 56, 58, 60, 62)])
_uv = me_cylinder_073.uv_layers.new(name='UVMap')
_uv.uv.foreach_set('vector', [1.0, 0.5, 1.0, 1.0, 0.9688, 1.0, 0.9688, 0.5, 0.9688, 0.5, 0.9688, 1.0, 0.9375, 1.0, 0.9375, 0.5, 0.9375, 0.5, 0.9375, 1.0, 0.9062, 1.0, 0.9062, 0.5, 0.9062, 0.5, 0.9062, 1.0, 0.875, 1.0, 0.875, 0.5, 0.875, 0.5, 0.875, 1.0, 0.8438, 1.0, 0.8438, 0.5, 0.8438, 0.5, 0.8438, 1.0, 0.8125, 1.0, 0.8125, 0.5, 0.8125, 0.5, 0.8125, 1.0, 0.7812, 1.0, 0.7812, 0.5, 0.7812, 0.5, 0.7812, 1.0, 0.75, 1.0, 0.75, 0.5, 0.75, 0.5, 0.75, 1.0, 0.7188, 1.0, 0.7188, 0.5, 0.7188, 0.5, 0.7188, 1.0, 0.6875, 1.0, 0.6875, 0.5, 0.6875, 0.5, 0.6875, 1.0, 0.6562, 1.0, 0.6562, 0.5, 0.6562, 0.5, 0.6562, 1.0, 0.625, 1.0, 0.625, 0.5, 0.625, 0.5, 0.625, 1.0, 0.5938, 1.0, 0.5938, 0.5, 0.5938, 0.5, 0.5938, 1.0, 0.5625, 1.0, 0.5625, 0.5, 0.5625, 0.5, 0.5625, 1.0, 0.5312, 1.0, 0.5312, 0.5, 0.5312, 0.5, 0.5312, 1.0, 0.5, 1.0, 0.5, 0.5, 0.5, 0.5, 0.5, 1.0, 0.4688, 1.0, 0.4688, 0.5, 0.4688, 0.5, 0.4688, 1.0, 0.4375, 1.0, 0.4375, 0.5, 0.4375, 0.5, 0.4375, 1.0, 0.4062, 1.0, 0.4062, 0.5, 0.4062, 0.5, 0.4062, 1.0, 0.375, 1.0, 0.375, 0.5, 0.375, 0.5, 0.375, 1.0, 0.3438, 1.0, 0.3438, 0.5, 0.3438, 0.5, 0.3438, 1.0, 0.3125, 1.0, 0.3125, 0.5, 0.3125, 0.5, 0.3125, 1.0, 0.2812, 1.0, 0.2812, 0.5, 0.2812, 0.5, 0.2812, 1.0, 0.25, 1.0, 0.25, 0.5, 0.25, 0.5, 0.25, 1.0, 0.2188, 1.0, 0.2188, 0.5, 0.2188, 0.5, 0.2188, 1.0, 0.1875, 1.0, 0.1875, 0.5, 0.1875, 0.5, 0.1875, 1.0, 0.1562, 1.0, 0.1562, 0.5, 0.1562, 0.5, 0.1562, 1.0, 0.125, 1.0, 0.125, 0.5, 0.125, 0.5, 0.125, 1.0, 0.09375, 1.0, 0.09375, 0.5, 0.09375, 0.5, 0.09375, 1.0, 0.0625, 1.0, 0.0625, 0.5, 0.2968, 0.4854, 0.25, 0.49, 0.2032, 0.4854, 0.1582, 0.4717, 0.1167, 0.4496, 0.08029, 0.4197, 0.05045, 0.3833, 0.02827, 0.3418, 0.01461, 0.2968, 0.01, 0.25, 0.01461, 0.2032, 0.02827, 0.1582, 0.05045, 0.1167, 0.08029, 0.08029, 0.1167, 0.05045, 0.1582, 0.02827, 0.2032, 0.01461, 0.25, 0.01, 0.2968, 0.01461, 0.3418, 0.02827, 0.3833, 0.05045, 0.4197, 0.08029, 0.4496, 0.1167, 0.4717, 0.1582, 0.4854, 0.2032, 0.49, 0.25, 0.4854, 0.2968, 0.4717, 0.3418, 0.4496, 0.3833, 0.4197, 0.4197, 0.3833, 0.4496, 0.3418, 0.4717, 0.0625, 0.5, 0.0625, 1.0, 0.03125, 1.0, 0.03125, 0.5, 0.03125, 0.5, 0.03125, 1.0, 0.0, 1.0, 0.0, 0.5, 0.75, 0.49, 0.7968, 0.4854, 0.8418, 0.4717, 0.8833, 0.4496, 0.9197, 0.4197, 0.9496, 0.3833, 0.9717, 0.3418, 0.9854, 0.2968, 0.99, 0.25, 0.9854, 0.2032, 0.9717, 0.1582, 0.9496, 0.1167, 0.9197, 0.08029, 0.8833, 0.05045, 0.8418, 0.02827, 0.7968, 0.01461, 0.75, 0.01, 0.7032, 0.01461, 0.6582, 0.02827, 0.6167, 0.05045, 0.5803, 0.08029, 0.5504, 0.1167, 0.5283, 0.1582, 0.5146, 0.2032, 0.51, 0.25, 0.5146, 0.2968, 0.5283, 0.3418, 0.5504, 0.3833, 0.5803, 0.4197, 0.6167, 0.4496, 0.6582, 0.4717, 0.7032, 0.4854])
me_cylinder_073.materials.append(mat_mat_r46_p4_drv_nearouter_4m)
me_cylinder_073.update()
me_cylinder_074 = bpy.data.meshes.new('Cylinder.074')
me_cylinder_074.from_pydata([(0.0, 0.05, -0.5), (0.0, 0.05, 0.5), (0.009755, 0.04904, -0.5), (0.009755, 0.04904, 0.5), (0.01913, 0.04619, -0.5), (0.01913, 0.04619, 0.5), (0.02778, 0.04157, -0.5), (0.02778, 0.04157, 0.5), (0.03536, 0.03536, -0.5), (0.03536, 0.03536, 0.5), (0.04157, 0.02778, -0.5), (0.04157, 0.02778, 0.5), (0.04619, 0.01913, -0.5), (0.04619, 0.01913, 0.5), (0.04904, 0.009755, -0.5), (0.04904, 0.009755, 0.5), (0.05, 0.0, -0.5), (0.05, 0.0, 0.5), (0.04904, -0.009755, -0.5), (0.04904, -0.009755, 0.5), (0.04619, -0.01913, -0.5), (0.04619, -0.01913, 0.5), (0.04157, -0.02778, -0.5), (0.04157, -0.02778, 0.5), (0.03536, -0.03536, -0.5), (0.03536, -0.03536, 0.5), (0.02778, -0.04157, -0.5), (0.02778, -0.04157, 0.5), (0.01913, -0.04619, -0.5), (0.01913, -0.04619, 0.5), (0.009755, -0.04904, -0.5), (0.009755, -0.04904, 0.5), (0.0, -0.05, -0.5), (0.0, -0.05, 0.5), (-0.009755, -0.04904, -0.5), (-0.009755, -0.04904, 0.5), (-0.01913, -0.04619, -0.5), (-0.01913, -0.04619, 0.5), (-0.02778, -0.04157, -0.5), (-0.02778, -0.04157, 0.5), (-0.03536, -0.03536, -0.5), (-0.03536, -0.03536, 0.5), (-0.04157, -0.02778, -0.5), (-0.04157, -0.02778, 0.5), (-0.04619, -0.01913, -0.5), (-0.04619, -0.01913, 0.5), (-0.04904, -0.009755, -0.5), (-0.04904, -0.009755, 0.5), (-0.05, 0.0, -0.5), (-0.05, 0.0, 0.5), (-0.04904, 0.009755, -0.5), (-0.04904, 0.009755, 0.5), (-0.04619, 0.01913, -0.5), (-0.04619, 0.01913, 0.5), (-0.04157, 0.02778, -0.5), (-0.04157, 0.02778, 0.5), (-0.03536, 0.03536, -0.5), (-0.03536, 0.03536, 0.5), (-0.02778, 0.04157, -0.5), (-0.02778, 0.04157, 0.5), (-0.01913, 0.04619, -0.5), (-0.01913, 0.04619, 0.5), (-0.009755, 0.04904, -0.5), (-0.009755, 0.04904, 0.5)], [], [(0, 1, 3, 2), (2, 3, 5, 4), (4, 5, 7, 6), (6, 7, 9, 8), (8, 9, 11, 10), (10, 11, 13, 12), (12, 13, 15, 14), (14, 15, 17, 16), (16, 17, 19, 18), (18, 19, 21, 20), (20, 21, 23, 22), (22, 23, 25, 24), (24, 25, 27, 26), (26, 27, 29, 28), (28, 29, 31, 30), (30, 31, 33, 32), (32, 33, 35, 34), (34, 35, 37, 36), (36, 37, 39, 38), (38, 39, 41, 40), (40, 41, 43, 42), (42, 43, 45, 44), (44, 45, 47, 46), (46, 47, 49, 48), (48, 49, 51, 50), (50, 51, 53, 52), (52, 53, 55, 54), (54, 55, 57, 56), (56, 57, 59, 58), (58, 59, 61, 60), (3, 1, 63, 61, 59, 57, 55, 53, 51, 49, 47, 45, 43, 41, 39, 37, 35, 33, 31, 29, 27, 25, 23, 21, 19, 17, 15, 13, 11, 9, 7, 5), (60, 61, 63, 62), (62, 63, 1, 0), (0, 2, 4, 6, 8, 10, 12, 14, 16, 18, 20, 22, 24, 26, 28, 30, 32, 34, 36, 38, 40, 42, 44, 46, 48, 50, 52, 54, 56, 58, 60, 62)])
_uv = me_cylinder_074.uv_layers.new(name='UVMap')
_uv.uv.foreach_set('vector', [1.0, 0.5, 1.0, 1.0, 0.9688, 1.0, 0.9688, 0.5, 0.9688, 0.5, 0.9688, 1.0, 0.9375, 1.0, 0.9375, 0.5, 0.9375, 0.5, 0.9375, 1.0, 0.9062, 1.0, 0.9062, 0.5, 0.9062, 0.5, 0.9062, 1.0, 0.875, 1.0, 0.875, 0.5, 0.875, 0.5, 0.875, 1.0, 0.8438, 1.0, 0.8438, 0.5, 0.8438, 0.5, 0.8438, 1.0, 0.8125, 1.0, 0.8125, 0.5, 0.8125, 0.5, 0.8125, 1.0, 0.7812, 1.0, 0.7812, 0.5, 0.7812, 0.5, 0.7812, 1.0, 0.75, 1.0, 0.75, 0.5, 0.75, 0.5, 0.75, 1.0, 0.7188, 1.0, 0.7188, 0.5, 0.7188, 0.5, 0.7188, 1.0, 0.6875, 1.0, 0.6875, 0.5, 0.6875, 0.5, 0.6875, 1.0, 0.6562, 1.0, 0.6562, 0.5, 0.6562, 0.5, 0.6562, 1.0, 0.625, 1.0, 0.625, 0.5, 0.625, 0.5, 0.625, 1.0, 0.5938, 1.0, 0.5938, 0.5, 0.5938, 0.5, 0.5938, 1.0, 0.5625, 1.0, 0.5625, 0.5, 0.5625, 0.5, 0.5625, 1.0, 0.5312, 1.0, 0.5312, 0.5, 0.5312, 0.5, 0.5312, 1.0, 0.5, 1.0, 0.5, 0.5, 0.5, 0.5, 0.5, 1.0, 0.4688, 1.0, 0.4688, 0.5, 0.4688, 0.5, 0.4688, 1.0, 0.4375, 1.0, 0.4375, 0.5, 0.4375, 0.5, 0.4375, 1.0, 0.4062, 1.0, 0.4062, 0.5, 0.4062, 0.5, 0.4062, 1.0, 0.375, 1.0, 0.375, 0.5, 0.375, 0.5, 0.375, 1.0, 0.3438, 1.0, 0.3438, 0.5, 0.3438, 0.5, 0.3438, 1.0, 0.3125, 1.0, 0.3125, 0.5, 0.3125, 0.5, 0.3125, 1.0, 0.2812, 1.0, 0.2812, 0.5, 0.2812, 0.5, 0.2812, 1.0, 0.25, 1.0, 0.25, 0.5, 0.25, 0.5, 0.25, 1.0, 0.2188, 1.0, 0.2188, 0.5, 0.2188, 0.5, 0.2188, 1.0, 0.1875, 1.0, 0.1875, 0.5, 0.1875, 0.5, 0.1875, 1.0, 0.1562, 1.0, 0.1562, 0.5, 0.1562, 0.5, 0.1562, 1.0, 0.125, 1.0, 0.125, 0.5, 0.125, 0.5, 0.125, 1.0, 0.09375, 1.0, 0.09375, 0.5, 0.09375, 0.5, 0.09375, 1.0, 0.0625, 1.0, 0.0625, 0.5, 0.2968, 0.4854, 0.25, 0.49, 0.2032, 0.4854, 0.1582, 0.4717, 0.1167, 0.4496, 0.08029, 0.4197, 0.05045, 0.3833, 0.02827, 0.3418, 0.01461, 0.2968, 0.01, 0.25, 0.01461, 0.2032, 0.02827, 0.1582, 0.05045, 0.1167, 0.08029, 0.08029, 0.1167, 0.05045, 0.1582, 0.02827, 0.2032, 0.01461, 0.25, 0.01, 0.2968, 0.01461, 0.3418, 0.02827, 0.3833, 0.05045, 0.4197, 0.08029, 0.4496, 0.1167, 0.4717, 0.1582, 0.4854, 0.2032, 0.49, 0.25, 0.4854, 0.2968, 0.4717, 0.3418, 0.4496, 0.3833, 0.4197, 0.4197, 0.3833, 0.4496, 0.3418, 0.4717, 0.0625, 0.5, 0.0625, 1.0, 0.03125, 1.0, 0.03125, 0.5, 0.03125, 0.5, 0.03125, 1.0, 0.0, 1.0, 0.0, 0.5, 0.75, 0.49, 0.7968, 0.4854, 0.8418, 0.4717, 0.8833, 0.4496, 0.9197, 0.4197, 0.9496, 0.3833, 0.9717, 0.3418, 0.9854, 0.2968, 0.99, 0.25, 0.9854, 0.2032, 0.9717, 0.1582, 0.9496, 0.1167, 0.9197, 0.08029, 0.8833, 0.05045, 0.8418, 0.02827, 0.7968, 0.01461, 0.75, 0.01, 0.7032, 0.01461, 0.6582, 0.02827, 0.6167, 0.05045, 0.5803, 0.08029, 0.5504, 0.1167, 0.5283, 0.1582, 0.5146, 0.2032, 0.51, 0.25, 0.5146, 0.2968, 0.5283, 0.3418, 0.5504, 0.3833, 0.5803, 0.4197, 0.6167, 0.4496, 0.6582, 0.4717, 0.7032, 0.4854])
me_cylinder_074.materials.append(mat_mat_r46_p5_drv_farmid_40m)
me_cylinder_074.update()

# ---- objects
ob_sun_light = bpy.data.objects.new('Sun_Light', light_sun_003)
ob_ground_plane = bpy.data.objects.new('Ground_Plane', me_plane_090)
ob_road_surface = bpy.data.objects.new('Road_Surface', me_plane_067)
ob_shoulder_left = bpy.data.objects.new('Shoulder_Left', me_plane_068)
ob_shoulder_right = bpy.data.objects.new('Shoulder_Right', me_plane_069)
ob_centerline_left = bpy.data.objects.new('CenterLine_Left', me_plane_070)
ob_centerline_right = bpy.data.objects.new('CenterLine_Right', me_plane_071)
ob_laneline_l_1_seg0 = bpy.data.objects.new('LaneLine_L_1_seg0', me_plane_072)
ob_laneline_l_1_seg1 = bpy.data.objects.new('LaneLine_L_1_seg1', me_plane_073)
ob_laneline_l_1_seg2 = bpy.data.objects.new('LaneLine_L_1_seg2', me_plane_074)
ob_laneline_l_1_seg3 = bpy.data.objects.new('LaneLine_L_1_seg3', me_plane_075)
ob_laneline_l_1_seg4 = bpy.data.objects.new('LaneLine_L_1_seg4', me_plane_076)
ob_laneline_l_1_seg5 = bpy.data.objects.new('LaneLine_L_1_seg5', me_plane_077)
ob_laneline_l_1_seg6 = bpy.data.objects.new('LaneLine_L_1_seg6', me_plane_078)
ob_laneline_l_1_seg7 = bpy.data.objects.new('LaneLine_L_1_seg7', me_plane_079)
ob_laneline_r_1_seg0 = bpy.data.objects.new('LaneLine_R_1_seg0', me_plane_080)
ob_laneline_r_1_seg1 = bpy.data.objects.new('LaneLine_R_1_seg1', me_plane_081)
ob_laneline_r_1_seg2 = bpy.data.objects.new('LaneLine_R_1_seg2', me_plane_082)
ob_laneline_r_1_seg3 = bpy.data.objects.new('LaneLine_R_1_seg3', me_plane_083)
ob_laneline_r_1_seg4 = bpy.data.objects.new('LaneLine_R_1_seg4', me_plane_084)
ob_laneline_r_1_seg5 = bpy.data.objects.new('LaneLine_R_1_seg5', me_plane_085)
ob_laneline_r_1_seg6 = bpy.data.objects.new('LaneLine_R_1_seg6', me_plane_086)
ob_laneline_r_1_seg7 = bpy.data.objects.new('LaneLine_R_1_seg7', me_plane_087)
ob_edgeline_l = bpy.data.objects.new('EdgeLine_L', me_plane_088)
ob_edgeline_r = bpy.data.objects.new('EdgeLine_R', me_plane_089)
ob_r46_passenger_near = bpy.data.objects.new('R46_Passenger_Near', me_plane_091)
ob_r46_passenger_far = bpy.data.objects.new('R46_Passenger_Far', me_plane_092)
ob_r46_driver_near = bpy.data.objects.new('R46_Driver_Near', me_plane_093)
ob_r46_driver_far = bpy.data.objects.new('R46_Driver_Far', me_plane_094)
ob_r46_boundary_passenger = bpy.data.objects.new('R46_Boundary_Passenger', me_plane_095)
ob_r46_boundary_driver = bpy.data.objects.new('R46_Boundary_Driver', me_plane_096)
ob_r46_p1_pass_farinner_20m = bpy.data.objects.new('R46_P1_Pass_FarInner_20m', me_cylinder_065)
ob_r46_p2_pass_farouter_20m = bpy.data.objects.new('R46_P2_Pass_FarOuter_20m', me_cylinder_066)
ob_r46_p3_pass_nearmid_4m = bpy.data.objects.new('R46_P3_Pass_NearMid_4m', me_cylinder_067)
ob_r46_p4_pass_nearouter_4m = bpy.data.objects.new('R46_P4_Pass_NearOuter_4m', me_cylinder_068)
ob_r46_p5_pass_farmid_40m = bpy.data.objects.new('R46_P5_Pass_FarMid_40m', me_cylinder_069)
ob_r46_p1_drv_farinner_20m = bpy.data.objects.new('R46_P1_Drv_FarInner_20m', me_cylinder_070)
ob_r46_p2_drv_farouter_20m = bpy.data.objects.new('R46_P2_Drv_FarOuter_20m', me_cylinder_071)
ob_r46_p3_drv_nearmid_4m = bpy.data.objects.new('R46_P3_Drv_NearMid_4m', me_cylinder_072)
ob_r46_p4_drv_nearouter_4m = bpy.data.objects.new('R46_P4_Drv_NearOuter_4m', me_cylinder_073)
ob_r46_p5_drv_farmid_40m = bpy.data.objects.new('R46_P5_Drv_FarMid_40m', me_cylinder_074)

# ---- transforms, parenting, visibility, modifiers, constraints
ob_sun_light.location = (0.0, 0.0, 10.0)
ob_sun_light.rotation_euler = (0.7854, 0.0, -0.5236)
ob_ground_plane.location = (0.0, -25.0, 0.0)
ob_road_surface.location = (0.0, 0.0, 0.0)
ob_shoulder_left.location = (0.0, 0.0, 0.0)
ob_shoulder_right.location = (0.0, 0.0, 0.0)
ob_centerline_left.location = (0.0, 0.0, 0.0)
ob_centerline_right.location = (0.0, 0.0, 0.0)
ob_laneline_l_1_seg0.location = (0.0, 0.0, 0.0)
ob_laneline_l_1_seg1.location = (0.0, 0.0, 0.0)
ob_laneline_l_1_seg2.location = (0.0, 0.0, 0.0)
ob_laneline_l_1_seg3.location = (0.0, 0.0, 0.0)
ob_laneline_l_1_seg4.location = (0.0, 0.0, 0.0)
ob_laneline_l_1_seg5.location = (0.0, 0.0, 0.0)
ob_laneline_l_1_seg6.location = (0.0, 0.0, 0.0)
ob_laneline_l_1_seg7.location = (0.0, 0.0, 0.0)
ob_laneline_r_1_seg0.location = (0.0, 0.0, 0.0)
ob_laneline_r_1_seg1.location = (0.0, 0.0, 0.0)
ob_laneline_r_1_seg2.location = (0.0, 0.0, 0.0)
ob_laneline_r_1_seg3.location = (0.0, 0.0, 0.0)
ob_laneline_r_1_seg4.location = (0.0, 0.0, 0.0)
ob_laneline_r_1_seg5.location = (0.0, 0.0, 0.0)
ob_laneline_r_1_seg6.location = (0.0, 0.0, 0.0)
ob_laneline_r_1_seg7.location = (0.0, 0.0, 0.0)
ob_edgeline_l.location = (0.0, 0.0, 0.0)
ob_edgeline_r.location = (0.0, 0.0, 0.0)
ob_r46_passenger_near.location = (0.0, 0.0, 0.0)
ob_r46_passenger_far.location = (0.0, 0.0, 0.0)
ob_r46_driver_near.location = (0.0, 0.0, 0.0)
ob_r46_driver_far.location = (0.0, 0.0, 0.0)
ob_r46_boundary_passenger.location = (0.0, 0.0, 0.0)
ob_r46_boundary_driver.location = (0.0, 0.0, 0.0)
ob_r46_p1_pass_farinner_20m.location = (1.75, -20.1, 0.5)
ob_r46_p2_pass_farouter_20m.location = (5.25, -20.1, 0.5)
ob_r46_p3_pass_nearmid_4m.location = (1.75, -4.1, 0.5)
ob_r46_p4_pass_nearouter_4m.location = (2.25, -4.1, 0.5)
ob_r46_p5_pass_farmid_40m.location = (3.25, -40.1, 0.5)
ob_r46_p1_drv_farinner_20m.location = (-1.75, -20.1, 0.5)
ob_r46_p2_drv_farouter_20m.location = (-5.25, -20.1, 0.5)
ob_r46_p3_drv_nearmid_4m.location = (-1.75, -4.1, 0.5)
ob_r46_p4_drv_nearouter_4m.location = (-2.25, -4.1, 0.5)
ob_r46_p5_drv_farmid_40m.location = (-3.25, -40.1, 0.5)

# ---- collection membership
scene.collection.objects.link(ob_sun_light)
scene.collection.objects.link(ob_ground_plane)
col_road_system.objects.link(ob_road_surface)
col_road_system.objects.link(ob_shoulder_left)
col_road_system.objects.link(ob_shoulder_right)
col_road_system.objects.link(ob_centerline_left)
col_road_system.objects.link(ob_centerline_right)
col_road_system.objects.link(ob_laneline_l_1_seg0)
col_road_system.objects.link(ob_laneline_l_1_seg1)
col_road_system.objects.link(ob_laneline_l_1_seg2)
col_road_system.objects.link(ob_laneline_l_1_seg3)
col_road_system.objects.link(ob_laneline_l_1_seg4)
col_road_system.objects.link(ob_laneline_l_1_seg5)
col_road_system.objects.link(ob_laneline_l_1_seg6)
col_road_system.objects.link(ob_laneline_l_1_seg7)
col_road_system.objects.link(ob_laneline_r_1_seg0)
col_road_system.objects.link(ob_laneline_r_1_seg1)
col_road_system.objects.link(ob_laneline_r_1_seg2)
col_road_system.objects.link(ob_laneline_r_1_seg3)
col_road_system.objects.link(ob_laneline_r_1_seg4)
col_road_system.objects.link(ob_laneline_r_1_seg5)
col_road_system.objects.link(ob_laneline_r_1_seg6)
col_road_system.objects.link(ob_laneline_r_1_seg7)
col_road_system.objects.link(ob_edgeline_l)
col_road_system.objects.link(ob_edgeline_r)
col_r46_zones.objects.link(ob_r46_passenger_near)
col_r46_zones.objects.link(ob_r46_passenger_far)
col_r46_zones.objects.link(ob_r46_driver_near)
col_r46_zones.objects.link(ob_r46_driver_far)
col_r46_zones.objects.link(ob_r46_boundary_passenger)
col_r46_zones.objects.link(ob_r46_boundary_driver)
col_r46_test_poles.objects.link(ob_r46_p1_pass_farinner_20m)
col_r46_test_poles.objects.link(ob_r46_p2_pass_farouter_20m)
col_r46_test_poles.objects.link(ob_r46_p3_pass_nearmid_4m)
col_r46_test_poles.objects.link(ob_r46_p4_pass_nearouter_4m)
col_r46_test_poles.objects.link(ob_r46_p5_pass_farmid_40m)
col_r46_test_poles.objects.link(ob_r46_p1_drv_farinner_20m)
col_r46_test_poles.objects.link(ob_r46_p2_drv_farouter_20m)
col_r46_test_poles.objects.link(ob_r46_p3_drv_nearmid_4m)
col_r46_test_poles.objects.link(ob_r46_p4_drv_nearouter_4m)
col_r46_test_poles.objects.link(ob_r46_p5_drv_farmid_40m)

# ---- scene / render settings (as saved in the file)
scene.frame_start = 1; scene.frame_end = 250; scene.frame_set(1)
scene.render.engine = 'CYCLES'
scene.render.bake_bias = 0.0
scene.render.bake_samples = 0
scene.cycles.samples = 128
scene.cycles.sampling_pattern = 'TABULATED_SOBOL'
scene.cycles.glossy_bounces = 8
scene.eevee.use_volume_custom_range = False
bpy.context.view_layer.update()

# ---- added for rendering (the .blend has no active camera): camera
cam_auto = bpy.data.cameras.new('AutoCamera')
cam_auto.lens = 50.0
cam_auto.sensor_width = 36.0
cam_auto.clip_end = 4592.72
ob_auto_camera = bpy.data.objects.new('AutoCamera', cam_auto)
scene.collection.objects.link(ob_auto_camera)
ob_auto_camera.location = (261.695, -339.034, 209.856)
ob_auto_camera.rotation_euler = (1.09748, -7.21219e-08, 0.694738)
scene.camera = ob_auto_camera
bpy.context.view_layer.update()
